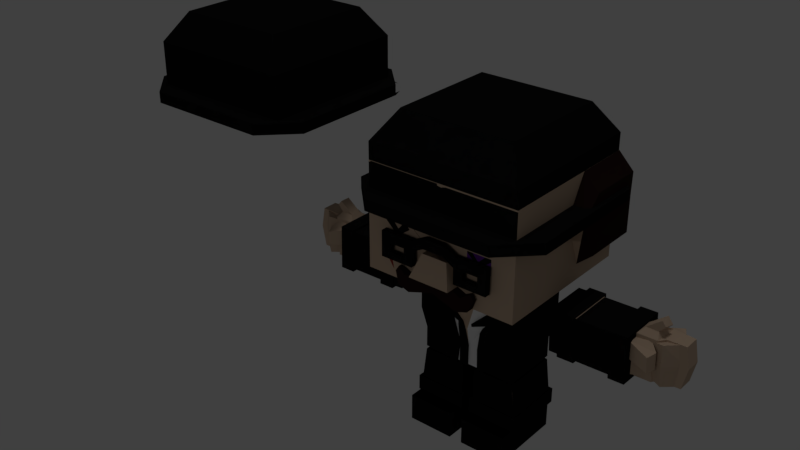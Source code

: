 # Source: pianist.blend  (saved by Blender 2.79.0; exported with 4.5.12 LTS)
import bpy
from mathutils import Matrix  # noqa: F401  (used for matrix-valued properties, if any)

bpy.ops.wm.read_factory_settings(use_empty=True)
scene = bpy.context.scene
scene.name = 'Scene'

# ---- collections
col_collection_1 = bpy.data.collections.new('Collection 1'); scene.collection.children.link(col_collection_1)
col_collection_4 = bpy.data.collections.new('Collection 4'); scene.collection.children.link(col_collection_4)

# ---- materials (node trees are filled in below, after node groups)
mat_skin = bpy.data.materials.new('Skin')
mat_skin.alpha_threshold = 0.0
mat_skin.use_transparent_shadow = False
mat_skin.diffuse_color = (0.5382, 0.3997, 0.289, 1.0)
mat_skin.roughness = 0.5
mat_skin.line_color = (0.0, 0.0, 0.0, 1.0)
mat_brown = bpy.data.materials.new('Brown')
mat_brown.alpha_threshold = 0.0
mat_brown.use_transparent_shadow = False
mat_brown.diffuse_color = (0.1734, 0.05305, 0.0194, 1.0)
mat_brown.roughness = 0.5
mat_hair = bpy.data.materials.new('Hair')
mat_hair.alpha_threshold = 0.0
mat_hair.use_transparent_shadow = False
mat_hair.diffuse_color = (0.02037, 0.009547, 0.008135, 1.0)
mat_hair.roughness = 0.5
mat_hair.specular_intensity = 0.285
mat_black = bpy.data.materials.new('Black')
mat_black.alpha_threshold = 0.0
mat_black.use_transparent_shadow = False
mat_black.diffuse_color = (0.00637, 0.00637, 0.00637, 1.0)
mat_black.roughness = 0.5
mat_black.specular_intensity = 0.7523
mat_white = bpy.data.materials.new('White')
mat_white.alpha_threshold = 0.0
mat_white.use_transparent_shadow = False
mat_white.roughness = 0.5
mat_skin_001 = bpy.data.materials.new('Skin.001')
mat_skin_001.alpha_threshold = 0.0
mat_skin_001.use_transparent_shadow = False
mat_skin_001.diffuse_color = (0.5382, 0.3997, 0.289, 1.0)
mat_skin_001.roughness = 0.5
mat_skin_001.line_color = (0.0, 0.0, 0.0, 1.0)
mat_brown_001 = bpy.data.materials.new('Brown.001')
mat_brown_001.alpha_threshold = 0.0
mat_brown_001.use_transparent_shadow = False
mat_brown_001.diffuse_color = (0.1734, 0.05305, 0.0194, 1.0)
mat_brown_001.roughness = 0.5
mat_hair_001 = bpy.data.materials.new('Hair.001')
mat_hair_001.alpha_threshold = 0.0
mat_hair_001.use_transparent_shadow = False
mat_hair_001.diffuse_color = (0.02037, 0.009547, 0.008135, 1.0)
mat_hair_001.roughness = 0.5
mat_hair_001.specular_intensity = 0.285
mat_black_001 = bpy.data.materials.new('Black.001')
mat_black_001.alpha_threshold = 0.0
mat_black_001.use_transparent_shadow = False
mat_black_001.diffuse_color = (0.00637, 0.00637, 0.00637, 1.0)
mat_black_001.roughness = 0.5
mat_black_001.specular_intensity = 0.7523
mat_white_001 = bpy.data.materials.new('White.001')
mat_white_001.alpha_threshold = 0.0
mat_white_001.use_transparent_shadow = False
mat_white_001.roughness = 0.5
mat_blue_001 = bpy.data.materials.new('Blue.001')
mat_blue_001.alpha_threshold = 0.0
mat_blue_001.use_transparent_shadow = False
mat_blue_001.diffuse_color = (0.1201, 0.01708, 0.2668, 1.0)
mat_blue_001.roughness = 0.5
mat_bruise_001 = bpy.data.materials.new('bruise.001')
mat_bruise_001.alpha_threshold = 0.0
mat_bruise_001.use_transparent_shadow = False
mat_bruise_001.diffuse_color = (0.2598, 0.03387, 0.02765, 1.0)
mat_bruise_001.roughness = 0.5
mat_skin_002 = bpy.data.materials.new('Skin.002')
mat_skin_002.alpha_threshold = 0.0
mat_skin_002.use_transparent_shadow = False
mat_skin_002.diffuse_color = (0.5382, 0.3997, 0.289, 1.0)
mat_skin_002.roughness = 0.5
mat_skin_002.line_color = (0.0, 0.0, 0.0, 1.0)
mat_brown_002 = bpy.data.materials.new('Brown.002')
mat_brown_002.alpha_threshold = 0.0
mat_brown_002.use_transparent_shadow = False
mat_brown_002.diffuse_color = (0.1734, 0.05305, 0.0194, 1.0)
mat_brown_002.roughness = 0.5
mat_hair_002 = bpy.data.materials.new('Hair.002')
mat_hair_002.alpha_threshold = 0.0
mat_hair_002.use_transparent_shadow = False
mat_hair_002.diffuse_color = (0.02037, 0.009547, 0.008135, 1.0)
mat_hair_002.roughness = 0.5
mat_hair_002.specular_intensity = 0.285
mat_black_002 = bpy.data.materials.new('Black.002')
mat_black_002.alpha_threshold = 0.0
mat_black_002.use_transparent_shadow = False
mat_black_002.diffuse_color = (0.00637, 0.00637, 0.00637, 1.0)
mat_black_002.roughness = 0.5
mat_black_002.specular_intensity = 0.7523
mat_white_002 = bpy.data.materials.new('White.002')
mat_white_002.alpha_threshold = 0.0
mat_white_002.use_transparent_shadow = False
mat_white_002.roughness = 0.5

# ---- material node trees

# ---- world
world_world = bpy.data.worlds.new('World'); scene.world = world_world
world_world.color = (0.05088, 0.05088, 0.05088)
world_world.use_sun_shadow = False
world_world.sun_shadow_jitter_overblur = 0.0
world_world.cycles.sampling_method = 'MANUAL'

# ---- lights
light_hemi = bpy.data.lights.new('Hemi', 'SUN')
light_hemi.transmission_factor = 0.0
light_hemi.angle = 0.1993
light_hemi.energy = 0.27
light_hemi.shadow_buffer_clip_start = 0.5
light_hemi.shadow_soft_size = 0.1
light_hemi.shadow_cascade_max_distance = 1000.0
light_point = bpy.data.lights.new('Point', 'POINT')
light_point.transmission_factor = 0.0
light_point.energy = 100.0
light_point.shadow_buffer_clip_start = 0.5
light_point.shadow_soft_size = 0.1
light_point.shadow_maximum_resolution = 0.006
light_point.use_absolute_resolution = True

# ---- meshes
me_cube_004 = bpy.data.meshes.new('Cube.004')
me_cube_004.from_pydata([(-2.416, 1.0, 3.702), (-2.666, 0.75, 4.644), (-2.416, 1.0, 4.263), (-2.666, -0.75, 4.644), (-2.416, -1.0, 4.263), (-2.416, -1.0, 3.702), (-2.416, -1.0, 3.557), (-2.154, -0.8415, 3.702), (-2.154, -0.8415, 3.557), (-2.154, 0.8415, 3.702), (-2.154, 0.8415, 3.557), (-2.575, -1.262, 3.702), (-2.575, -1.262, 3.557), (-2.575, 1.262, 3.702), (-2.575, 1.262, 3.557), (-2.416, -2.963e-07, 3.557), (-2.416, 1.2, 3.557), (-2.216, -2.963e-07, 3.557), (-2.216, 1.0, 3.557), (-4.416, 1.0, 3.702), (-4.166, 0.75, 4.644), (-4.416, 1.0, 4.263), (-4.166, -0.75, 4.644), (-4.416, -1.0, 4.263), (-4.416, -1.0, 3.702), (-4.416, -1.0, 3.557), (-4.678, -0.8415, 3.702), (-4.678, -0.8415, 3.557), (-4.678, 0.8415, 3.702), (-4.678, 0.8415, 3.557), (-4.258, -1.262, 3.702), (-4.258, -1.262, 3.557), (-4.258, 1.262, 3.702), (-4.258, 1.262, 3.557), (-4.416, -2.963e-07, 3.557), (-3.416, 1.0, 4.263), (-3.416, 0.75, 4.644), (-3.416, -0.75, 4.644), (-3.416, -1.0, 4.263), (-3.416, 1.0, 3.702), (-3.416, -1.0, 3.557), (-3.416, -1.0, 3.702), (-3.416, -1.262, 3.557), (-3.416, -1.262, 3.702), (-3.416, 1.262, 3.702), (-3.416, 1.262, 3.557), (-4.416, 1.2, 3.557), (-3.416, 1.2, 3.557), (-4.616, -2.963e-07, 3.557), (-4.616, 1.0, 3.557), (-2.75, -1.0, 3.557), (-3.083, -1.0, 3.557), (-4.083, -1.0, 3.557), (-3.75, -1.0, 3.557), (-2.583, -1.0, 3.557), (-4.25, -1.0, 3.557)], [], [(0, 2, 4, 5), (1, 3, 4, 2), (39, 0, 13, 44), (40, 51, 50, 54, 6, 12, 42), (10, 9, 7, 8), (0, 5, 7, 9), (12, 8, 7, 11), (5, 11, 7), (13, 9, 10, 14), (13, 0, 9), (13, 14, 45, 44), (5, 41, 43, 11), (12, 11, 43, 42), (3, 37, 38, 4), (2, 35, 36, 1), (2, 0, 39, 35), (1, 36, 37, 3), (5, 4, 38, 41), (15, 17, 18, 10, 8, 6), (45, 14, 16, 47), (19, 24, 23, 21), (20, 21, 23, 22), (39, 44, 32, 19), (40, 42, 31, 25, 55, 52, 53), (29, 27, 26, 28), (19, 28, 26, 24), (31, 30, 26, 27), (24, 26, 30), (31, 27, 25), (32, 33, 29, 28), (32, 28, 19), (32, 44, 45, 33), (24, 30, 43, 41), (31, 42, 43, 30), (22, 23, 38, 37), (21, 20, 36, 35), (21, 35, 39, 19), (20, 22, 37, 36), (24, 41, 38, 23), (34, 25, 27, 29, 49, 48), (45, 47, 46, 33)])
me_cube_004.polygons.foreach_set('material_index', [3, 3, 3, 3, 3, 3, 3, 3, 3, 3, 3, 3, 3, 3, 3, 3, 3, 3, 3, 3, 3, 3, 3, 3, 3, 3, 3, 3, 3, 3, 3, 3, 3, 3, 3, 3, 3, 3, 3, 3, 3])
me_cube_004.materials.append(mat_skin)
me_cube_004.materials.append(mat_brown)
me_cube_004.materials.append(mat_hair)
me_cube_004.materials.append(mat_black)
me_cube_004.materials.append(mat_white)
me_cube_004.materials.append(mat_skin_001)
me_cube_004.materials.append(mat_brown_001)
me_cube_004.materials.append(mat_hair_001)
me_cube_004.materials.append(mat_black_001)
me_cube_004.materials.append(mat_white_001)
me_cube_004.use_remesh_preserve_volume = False
me_cube_004.use_remesh_preserve_attributes = False
me_cube_004.use_mirror_vertex_groups = False
me_cube_004.update()
me_cube_002 = bpy.data.meshes.new('Cube.002')
me_cube_002.from_pydata([(-0.127, -1.115, 2.953), (-0.127, -1.115, 2.826), (-0.127, -1.033, 2.953), (-0.127, -1.033, 2.826), (0.127, -1.115, 2.953), (0.127, -1.115, 2.826), (0.127, -1.033, 2.953), (0.127, -1.033, 2.826), (0.287, -1.033, 2.742), (0.287, -1.033, 2.869), (0.287, -1.115, 2.869), (0.287, -1.115, 2.742), (-0.287, -1.033, 2.869), (-0.287, -1.115, 2.869), (-0.287, -1.115, 2.742), (-0.287, -1.033, 2.742), (0.7174, -1.033, 2.742), (0.7174, -1.033, 2.869), (0.7174, -1.115, 2.869), (0.7174, -1.115, 2.742), (-0.7174, -1.033, 2.869), (-0.7174, -1.115, 2.869), (-0.7174, -1.115, 2.742), (-0.7174, -1.033, 2.742), (-0.3987, -1.115, 2.742), (-0.6057, -1.115, 2.742), (-0.6057, -1.115, 2.869), (-0.3987, -1.115, 2.869), (-0.3987, -1.033, 2.742), (-0.6057, -1.033, 2.742), (-0.6057, -1.033, 2.869), (-0.3987, -1.033, 2.869), (0.3987, -1.115, 2.869), (0.6057, -1.115, 2.869), (0.6057, -1.115, 2.742), (0.3987, -1.115, 2.742), (0.3987, -1.033, 2.869), (0.6057, -1.033, 2.869), (0.6057, -1.033, 2.742), (0.3987, -1.033, 2.742), (0.287, -1.033, 2.622), (0.287, -1.115, 2.622), (-0.287, -1.115, 2.622), (-0.287, -1.033, 2.622), (0.7174, -1.033, 2.622), (0.7174, -1.115, 2.622), (-0.7174, -1.115, 2.622), (-0.7174, -1.033, 2.622), (-0.6057, -1.115, 2.622), (0.3987, -1.115, 2.622), (-0.6057, -1.033, 2.622), (0.3987, -1.033, 2.622), (-0.3987, -1.115, 2.622), (-0.3987, -1.033, 2.622), (0.6057, -1.115, 2.622), (0.6057, -1.033, 2.622), (0.287, -1.033, 2.539), (0.287, -1.115, 2.539), (-0.287, -1.115, 2.539), (-0.287, -1.033, 2.539), (0.7174, -1.033, 2.539), (0.7174, -1.115, 2.539), (-0.7174, -1.115, 2.539), (-0.7174, -1.033, 2.539), (-0.6057, -1.115, 2.539), (0.3987, -1.115, 2.539), (-0.6057, -1.033, 2.539), (0.3987, -1.033, 2.539), (-0.3987, -1.115, 2.539), (-0.3987, -1.033, 2.539), (0.6057, -1.115, 2.539), (0.6057, -1.033, 2.539)], [], [(1, 3, 15, 14), (2, 3, 7, 6), (7, 5, 11, 8), (4, 5, 1, 0), (2, 6, 4, 0), (7, 3, 1, 5), (34, 33, 18, 19), (6, 7, 8, 9), (5, 4, 10, 11), (4, 6, 9, 10), (26, 25, 22, 21), (2, 0, 13, 12), (3, 2, 12, 15), (0, 1, 14, 13), (17, 16, 19, 18), (21, 22, 23, 20), (33, 37, 17, 18), (29, 23, 47, 50), (30, 26, 21, 20), (15, 28, 53, 43), (29, 30, 20, 23), (37, 38, 16, 17), (15, 12, 31, 28), (28, 31, 30, 29), (12, 13, 27, 31), (31, 27, 26, 30), (35, 39, 51, 49), (24, 28, 29, 25), (13, 14, 24, 27), (27, 24, 25, 26), (9, 8, 39, 36), (36, 39, 38, 37), (34, 19, 45, 54), (39, 35, 34, 38), (10, 9, 36, 32), (32, 36, 37, 33), (11, 10, 32, 35), (35, 32, 33, 34), (67, 71, 55, 51), (45, 44, 60, 61), (43, 53, 69, 59), (42, 43, 59, 58), (28, 24, 52, 53), (38, 34, 54, 55), (23, 22, 46, 47), (25, 29, 50, 48), (39, 8, 40, 51), (22, 25, 48, 46), (8, 11, 41, 40), (16, 38, 55, 44), (24, 14, 42, 52), (14, 15, 43, 42), (19, 16, 44, 45), (11, 35, 49, 41), (64, 66, 63, 62), (71, 70, 61, 60), (58, 59, 69, 68), (56, 57, 65, 67), (47, 46, 62, 63), (51, 55, 54, 49), (46, 48, 64, 62), (54, 45, 61, 70), (41, 49, 65, 57), (44, 55, 71, 60), (50, 47, 63, 66), (65, 70, 71, 67), (51, 40, 56, 67), (40, 41, 57, 56), (49, 54, 70, 65), (52, 42, 58, 68), (53, 50, 66, 69), (69, 66, 64, 68), (68, 64, 48, 52), (52, 48, 50, 53)])
me_cube_002.materials.append(mat_black)
me_cube_002.use_remesh_preserve_volume = False
me_cube_002.use_remesh_preserve_attributes = False
me_cube_002.use_mirror_vertex_groups = False
me_cube_002.update()
me_cube_001 = bpy.data.meshes.new('Cube.001')
me_cube_001.from_pydata([(0.1164, 0.0, -0.09738), (-0.2009, 0.0, 0.09738), (-0.2009, 0.0, -0.09738), (0.08444, 0.0, -0.09738), (0.1164, 0.0, 0.09738), (0.08444, 0.0, 0.09738), (1.196, 0.0, -0.09738), (0.8791, 0.0, 0.09738), (0.8791, 0.0, -0.09738), (1.164, 0.0, -0.09738), (1.196, 0.0, 0.09738), (1.164, 0.0, 0.09738)], [], [(3, 0, 4, 5, 1, 2), (9, 6, 10, 11, 7, 8)])
me_cube_001.materials.append(mat_skin_001)
me_cube_001.materials.append(mat_brown_001)
me_cube_001.materials.append(mat_hair_001)
me_cube_001.materials.append(mat_black_001)
me_cube_001.materials.append(mat_white_001)
me_cube_001.use_remesh_preserve_volume = False
me_cube_001.use_remesh_preserve_attributes = False
me_cube_001.use_mirror_vertex_groups = False
me_cube_001.update()
me_cube_010 = bpy.data.meshes.new('Cube.010')
me_cube_010.from_pydata([(-1.586, -1.682, 0.8672), (-1.337, -1.682, 0.8672), (-1.586, -1.682, 1.072), (-1.452, -1.682, 1.072), (-1.419, -1.682, 0.8672), (-1.121, -1.639, 1.435), (-1.121, -1.639, 1.526), (-0.9714, -1.639, 1.435), (-0.9714, -1.639, 1.526), (-2.201, -1.639, 1.388), (-2.201, -1.639, 1.526), (-2.051, -1.639, 1.388), (-2.051, -1.639, 1.526), (-0.5861, -1.682, 0.8672), (-0.5861, -1.682, 2.223), (-0.5861, -1.682, 1.957), (-2.586, -1.682, 0.8672), (-2.586, -1.682, 2.223), (-2.586, -1.682, 1.957), (-0.5861, -1.682, 1.45), (-0.5861, -1.682, 1.158), (-0.9194, -1.682, 0.8672), (-0.9702, -1.682, 1.865), (-1.285, -1.682, 1.685), (-1.586, -1.682, 1.363), (-2.586, -1.682, 1.45), (-2.586, -1.682, 1.158), (-2.253, -1.682, 0.8672), (-1.919, -1.682, 0.8672), (-2.202, -1.682, 1.865), (-1.887, -1.682, 1.632), (-1.854, -1.682, 1.072), (-1.754, -1.682, 1.363), (-1.318, -1.682, 1.072), (-1.418, -1.682, 1.363), (-1.586, -1.763, 1.363), (-1.586, -1.867, 1.072), (-1.854, -1.867, 1.072), (-1.754, -1.763, 1.363), (-1.318, -1.867, 1.072), (-1.418, -1.763, 1.363), (-1.967, -1.682, 1.554), (-2.253, -1.682, 1.554), (-2.285, -1.682, 1.554), (-1.967, -1.682, 1.4), (-1.967, -1.682, 1.273), (-2.285, -1.682, 1.45), (-2.285, -1.682, 1.273), (-1.205, -1.682, 1.554), (-2.253, -1.682, 1.273), (-0.8874, -1.682, 1.554), (-1.205, -1.639, 1.554), (-1.205, -1.639, 1.435), (-0.8874, -1.639, 1.435), (-0.8874, -1.639, 1.554), (-2.285, -1.639, 1.554), (-2.285, -1.639, 1.273), (-1.967, -1.639, 1.273), (-1.967, -1.639, 1.554), (-1.586, -1.682, 2.223), (-2.586, -1.682, 1.811), (-0.5861, -1.682, 1.811), (-2.202, -1.682, 1.779), (-1.812, -1.682, 1.462), (-1.36, -1.682, 1.559), (-0.9702, -1.682, 1.779), (-2.422, -1.682, 1.845), (-0.7502, -1.682, 1.845), (-0.7502, -1.682, 1.726), (-2.422, -1.682, 1.726), (-1.292, -1.682, 1.554), (-1.205, -1.682, 1.259), (-0.8874, -1.682, 1.259), (-0.8874, -1.682, 1.435), (-1.205, -1.682, 1.435), (-1.292, -1.682, 1.384), (-1.205, -1.682, 1.621), (-0.8874, -1.682, 1.621), (-0.7713, -1.682, 1.554), (-0.7713, -1.682, 1.384), (-2.4, -1.682, 1.225), (-2.22, -1.682, 0.9696), (-2.115, -1.682, 1.806), (-2.131, -1.682, 2.128), (-1.586, -1.684, 0.9382), (-1.253, -1.684, 0.8252), (-1.586, -1.684, 1.072), (-1.919, -1.684, 0.8252), (-1.854, -1.684, 1.072), (-1.318, -1.684, 1.072), (-1.253, -1.794, 0.8252), (-1.586, -1.794, 0.9382), (-1.919, -1.794, 0.8252), (-1.854, -1.794, 1.072), (-1.586, -1.794, 1.072), (-1.318, -1.794, 1.072), (-2.066, -1.684, 0.8747), (-1.973, -1.684, 1.022), (-1.199, -1.684, 1.022), (-1.106, -1.684, 0.8747), (-2.066, -1.794, 0.8747), (-1.973, -1.794, 1.022), (-1.199, -1.794, 1.022), (-1.106, -1.794, 0.8747), (-2.128, -1.713, 1.021), (-2.083, -1.713, 1.091), (-1.089, -1.713, 1.091), (-1.044, -1.713, 1.021), (-2.128, -1.765, 1.021), (-2.083, -1.765, 1.091), (-1.089, -1.765, 1.091), (-1.044, -1.765, 1.021), (-0.5861, 0.316, 1.741), (-0.5861, 0.316, 0.8672), (-0.5861, -1.684, 0.8672), (-0.899, -0.3074, -1.033), (-0.899, -1.061, -1.033), (-1.499, -0.3074, -1.033), (-1.499, -1.061, -1.033), (-0.8361, 0.06598, 2.473), (-0.5861, 0.316, 2.223), (-0.8361, -1.434, 2.473), (-0.5861, -1.684, 2.223), (-0.5861, -1.684, 1.741), (-0.5861, -1.684, 1.741), (-0.5861, 0.3283, 2.223), (-0.5861, -0.684, 1.741), (-0.5861, -0.4354, 1.08), (-0.5861, 0.316, 1.08), (-0.5861, 0.516, 1.741), (-0.5861, 0.516, 1.251), (-0.3861, -0.684, 1.741), (-0.3861, 0.316, 1.741), (-0.3861, -0.4354, 1.251), (-0.3861, 0.316, 1.251), (-0.899, -0.3074, -1.383), (-0.899, -1.061, -1.383), (-1.499, -0.3074, -1.383), (-1.499, -1.061, -1.383), (-2.586, 0.316, 1.741), (-2.586, 0.316, 0.8672), (-2.586, -1.684, 0.8672), (-2.273, -0.3074, -1.033), (-2.273, -1.061, -1.033), (-1.673, -0.3074, -1.033), (-1.673, -1.061, -1.033), (-2.336, 0.06598, 2.473), (-2.586, 0.316, 2.223), (-2.336, -1.434, 2.473), (-2.586, -1.684, 2.223), (-2.586, -1.684, 1.741), (-2.586, -1.684, 1.741), (-0.5861, -0.4231, 2.223), (-2.586, -0.684, 1.741), (-2.586, -0.4354, 1.08), (-2.586, 0.316, 1.08), (-1.586, -1.684, 0.8672), (-1.586, 0.06598, 2.473), (-1.586, -1.434, 2.473), (-1.586, -1.684, 2.223), (-1.586, 0.316, 0.8672), (-1.586, 0.316, 1.08), (-2.586, 0.516, 1.741), (-1.586, 0.516, 1.741), (-2.586, 0.516, 1.251), (-1.586, 0.516, 1.251), (-2.786, -0.684, 1.741), (-2.786, 0.316, 1.741), (-2.786, -0.4354, 1.251), (-2.786, 0.316, 1.251), (-2.273, -0.3074, -1.383), (-2.273, -1.061, -1.383), (-1.673, -0.3074, -1.383), (-1.673, -1.061, -1.383), (-1.499, -0.3074, -0.4272), (-1.499, -1.061, -0.4272), (-0.9521, -1.061, -0.4272), (-0.9521, -0.3074, -0.4272), (-1.673, -0.3074, -0.4272), (-1.673, -1.061, -0.4272), (-2.22, -1.061, -0.4272), (-2.22, -0.3074, -0.4272), (-0.899, -0.3074, 0.6172), (-0.899, -1.061, 0.6172), (-1.192, -1.061, 0.6172), (-1.586, -1.061, 0.6172), (-1.586, -0.3074, 0.6172), (-2.273, -0.3074, 0.6172), (-2.273, -1.061, 0.6172), (-1.98, -1.061, 0.6172), (-0.5861, -1.684, 1.45), (-0.5861, -1.684, 1.158), (-0.9194, -1.684, 0.8672), (-1.253, -1.684, 0.8672), (-2.586, -1.684, 1.45), (-2.586, -1.684, 1.158), (-2.253, -1.684, 0.8672), (-1.919, -1.684, 0.8672), (-0.899, -1.281, -1.033), (-1.499, -1.281, -1.033), (-0.899, -1.281, -1.383), (-1.499, -1.281, -1.383), (-2.273, -1.281, -1.033), (-1.673, -1.281, -1.033), (-2.273, -1.281, -1.383), (-1.673, -1.281, -1.383), (-1.673, -0.3074, -0.8511), (-2.273, -0.3074, -0.8511), (-1.673, -1.061, -0.8511), (-2.273, -1.061, -0.8511), (-1.499, -0.3074, -0.8511), (-0.899, -0.3074, -0.8511), (-1.499, -1.061, -0.8511), (-0.899, -1.061, -0.8511), (-0.8689, -0.2697, -1.042), (-0.8689, -1.098, -1.042), (-1.529, -0.2697, -1.042), (-1.529, -1.098, -1.042), (-1.529, -0.2697, -0.842), (-0.8689, -0.2697, -0.842), (-1.529, -1.098, -0.842), (-0.8689, -1.098, -0.842), (-2.303, -0.2697, -1.042), (-2.303, -1.098, -1.042), (-1.643, -0.2697, -1.042), (-1.643, -1.098, -1.042), (-1.643, -0.2697, -0.842), (-2.303, -0.2697, -0.842), (-1.643, -1.098, -0.842), (-2.303, -1.098, -0.842), (-0.5861, -1.684, 1.639), (-2.586, -1.684, 1.639), (-0.557, -0.3797, 0.7501), (-0.557, -0.9884, 0.7501), (-0.532, -0.3797, 0.2196), (-0.532, -0.9884, 0.2196), (-0.2289, -0.3797, 0.7652), (-2.668, -0.3797, 0.755), (-2.668, -0.9884, 0.755), (-2.679, -0.3797, 0.224), (-2.679, -0.9884, 0.224), (-2.996, -0.3797, 0.7458), (-2.996, -0.9884, 0.7458), (-3.008, -0.3797, 0.2148), (-3.008, -0.9884, 0.2148), (-4.024, -0.4121, 0.7523), (-3.99, -0.8765, 0.7523), (-4.028, -0.4121, 0.2213), (-4.002, -0.8504, 0.2213), (-2.8, -0.3797, 0.7476), (-2.812, -0.3797, 0.2166), (-2.812, -0.9884, 0.2166), (-2.8, -0.9884, 0.7476), (-2.996, -0.3492, 0.7723), (-2.996, -1.019, 0.7723), (-3.008, -0.3492, 0.1882), (-3.008, -1.019, 0.1882), (-2.8, -0.3492, 0.7743), (-2.812, -1.019, 0.1902), (-2.812, -0.3492, 0.1902), (-2.8, -1.019, 0.7743), (-0.4364, -0.3797, 0.7612), (-0.4114, -0.3797, 0.2307), (-0.4114, -0.9884, 0.2307), (-0.4364, -0.9884, 0.7612), (-0.2204, -0.3492, 0.7918), (-0.2204, -1.019, 0.7918), (-0.1928, -0.3492, 0.2083), (-0.1928, -1.019, 0.2083), (-0.4355, -0.3492, 0.7885), (-0.408, -1.019, 0.205), (-0.408, -0.3492, 0.205), (-0.4355, -1.019, 0.7885), (-3.613, -0.4394, 0.6974), (-3.622, -0.4394, 0.2707), (-3.622, -0.9286, 0.2707), (-3.613, -0.9286, 0.6974), (-4.171, -0.7013, 0.7523), (-4.175, -0.7013, 0.2213), (-3.613, -0.684, 0.6974), (-3.622, -0.684, 0.2707), (-3.834, -0.814, 0.7249), (-3.814, -0.443, 0.6965), (-3.825, -0.4319, 0.2702), (-3.844, -0.7865, 0.246), (-3.888, -0.6926, 0.7112), (-3.899, -0.6926, 0.246), (-4.063, -0.4121, 0.4868), (-3.996, -0.8779, 0.4868), (-3.618, -0.4394, 0.484), (-3.618, -0.9286, 0.484), (-4.211, -0.7013, 0.4868), (-3.82, -0.4257, 0.4854), (-3.839, -0.814, 0.4854), (-3.889, -1.001, 0.6188), (-3.935, -0.8899, 0.6462), (-3.894, -0.9995, 0.4306), (-3.94, -0.8879, 0.4319), (-0.2289, -0.9884, 0.7652), (-0.2039, -0.3797, 0.2346), (-0.217, -0.9884, 0.2342), (0.7992, -0.4121, 0.7716), (0.7651, -0.8765, 0.7716), (0.8034, -0.4121, 0.2407), (0.777, -0.8504, 0.2407), (0.3881, -0.4394, 0.7168), (0.3976, -0.4394, 0.29), (0.3976, -0.9286, 0.29), (0.3881, -0.9286, 0.7168), (0.9464, -0.7013, 0.7716), (0.9505, -0.7013, 0.2407), (0.3881, -0.684, 0.7168), (0.3976, -0.684, 0.29), (0.6088, -0.814, 0.7442), (0.5898, -0.443, 0.7159), (0.6005, -0.4319, 0.2896), (0.6196, -0.7865, 0.2653), (0.6634, -0.6926, 0.7306), (0.6741, -0.6926, 0.2653), (0.8388, -0.4121, 0.5062), (0.771, -0.8779, 0.5062), (0.3928, -0.4394, 0.5034), (0.3928, -0.9286, 0.5034), (0.9859, -0.7013, 0.5062), (0.5951, -0.4257, 0.5048), (0.6142, -0.814, 0.5048), (0.6645, -1.001, 0.6382), (0.7104, -0.8899, 0.6656), (0.669, -0.9995, 0.4499), (0.7154, -0.8879, 0.4513), (-0.899, -0.2289, 0.553), (-0.899, -1.108, 0.553), (-0.9521, -0.3074, -0.3828), (-0.9521, -1.061, -0.3828), (-1.499, -0.3074, -0.3828), (-1.205, -1.061, -0.3828), (-2.273, -0.2289, 0.553), (-2.273, -1.108, 0.553), (-2.22, -0.3074, -0.3828), (-2.22, -1.061, -0.3828), (-1.673, -0.3074, -0.3828), (-1.83, -1.061, -0.3828), (-1.881, -1.108, 0.553), (-1.586, -0.3074, -0.3828), (-1.36, -1.061, -0.3828), (-1.232, -0.5839, 0.553), (-2.085, -1.108, 0.553), (-2.18, -1.108, 0.4006), (-1.474, -1.108, 0.553), (-1.883, -1.108, 0.2822), (-1.788, -1.108, 0.2822), (-0.9521, -1.061, -0.1076), (-0.9521, -0.3074, -0.1076), (-2.22, -1.061, -0.1075), (-2.22, -0.3074, -0.1075), (-0.899, -1.108, 0.1745), (-0.899, -0.2289, 0.1745), (-2.273, -1.108, 0.1745), (-2.273, -0.2289, 0.1745), (-1.735, -1.061, -0.3828), (-1.803, -1.061, -0.1076), (-1.758, -1.108, 0.1745), (-1.853, -1.108, 0.1745), (-1.708, -1.061, -0.1076), (-1.803, -1.091, -0.1088), (-1.708, -1.091, -0.1088), (-1.758, -1.138, 0.1732), (-1.853, -1.138, 0.1732), (-1.883, -1.138, 0.2809), (-1.788, -1.138, 0.2809), (-2.085, -1.138, 0.5517), (-2.18, -1.138, 0.3993), (-1.83, -1.091, -0.384), (-1.735, -1.091, -0.384), (-0.899, -1.108, 0.553), (-0.9521, -1.061, -0.3828), (-1.342, -1.061, -0.3828), (-1.087, -1.108, 0.553), (-1.004, -1.108, 0.3656), (-1.249, -1.108, 0.2528), (-1.344, -1.108, 0.2528), (-0.9521, -1.061, -0.1076), (-0.899, -1.108, 0.1745), (-1.437, -1.061, -0.3828), (-1.35, -1.061, -0.1076), (-1.382, -1.108, 0.1745), (-1.287, -1.108, 0.1745), (-1.445, -1.061, -0.1076), (-1.35, -1.091, -0.1088), (-1.445, -1.091, -0.1088), (-1.382, -1.138, 0.1732), (-1.287, -1.138, 0.1732), (-1.249, -1.138, 0.2515), (-1.344, -1.138, 0.2515), (-1.087, -1.138, 0.5517), (-1.004, -1.138, 0.3643), (-1.342, -1.091, -0.384), (-1.437, -1.091, -0.384), (-1.586, -1.061, -0.1076), (-1.672, -1.108, 0.1745), (-1.55, -1.153, 0.1745), (-1.55, -0.3291, 0.553), (-1.863, -0.5961, 0.553), (-0.5861, 0.5283, 2.018), (-0.3861, -0.4231, 2.018), (-0.3861, 0.3283, 2.018), (-2.586, -0.4231, 2.223), (-2.586, 0.3283, 2.223), (-1.586, 0.3283, 2.223), (-2.586, 0.5283, 2.018), (-1.586, 0.5283, 2.018), (-2.786, -0.4231, 2.018), (-2.786, 0.3283, 2.018), (-2.786, -0.4354, 1.251)], [(112, 129), (139, 162)], [(0, 4, 3, 2), (3, 4, 1, 33), (1, 21, 33), (5, 7, 8, 6), (53, 73, 50, 54), (51, 54, 50, 48), (9, 11, 12, 10), (57, 45, 44, 41, 58), (56, 47, 49, 45, 57), (58, 41, 42, 43, 55), (69, 62, 29, 66), (24, 32, 38, 35), (34, 24, 35, 40), (68, 67, 22, 65), (37, 36, 35, 38), (39, 40, 35, 36), (32, 31, 37, 38), (2, 33, 39, 36), (33, 34, 40, 39), (31, 2, 36, 37), (47, 56, 55, 43, 46), (62, 63, 30, 82, 29), (52, 51, 48, 74), (64, 65, 22, 23), (5, 6, 51, 52), (6, 8, 54, 51), (8, 7, 53, 54), (9, 10, 55, 56), (11, 9, 56, 57), (10, 12, 58, 55), (12, 11, 57, 58), (74, 48, 70, 75), (73, 74, 71, 72), (53, 52, 74, 73), (48, 50, 77, 76), (50, 78, 77), (50, 73, 79, 78), (73, 72, 79), (74, 75, 71), (48, 76, 70), (17, 18, 66, 29, 83, 59), (14, 59, 22, 67, 15), (22, 59, 83, 82, 30, 23), (63, 64, 23, 30), (24, 34, 64, 63, 32), (70, 64, 34, 75), (76, 64, 70), (64, 76, 65), (65, 76, 77, 68), (77, 78, 68), (61, 15, 67, 68, 78, 19), (20, 79, 72, 21, 13), (20, 19, 78, 79), (72, 71, 21), (34, 33, 71, 75), (71, 33, 21), (42, 41, 62, 69, 43), (62, 41, 63), (41, 44, 32, 63), (32, 44, 45, 31), (60, 25, 69, 66, 18), (43, 69, 25, 46), (25, 26, 80, 47, 46), (45, 49, 47, 81, 31), (28, 0, 2, 31, 81, 16, 27), (16, 81, 80, 26), (47, 80, 81), (83, 29, 82), (84, 86, 89, 85), (87, 88, 86, 84), (91, 90, 95, 94), (92, 91, 94, 93), (86, 88, 93, 94), (87, 84, 91, 92), (89, 86, 94, 95), (95, 90, 103, 102), (84, 85, 90, 91), (93, 88, 97, 101), (102, 103, 111, 110), (96, 100, 108, 104), (90, 85, 99, 103), (87, 92, 100, 96), (88, 87, 96, 97), (92, 93, 101, 100), (89, 95, 102, 98), (85, 89, 98, 99), (105, 104, 108, 109), (107, 106, 110, 111), (99, 98, 106, 107), (98, 102, 110, 106), (101, 97, 105, 109), (100, 101, 109, 108), (97, 96, 104, 105), (103, 99, 107, 111), (183, 182, 113, 114), (185, 184, 183, 114, 192, 193, 156), (116, 115, 214, 215), (115, 116, 136, 135), (118, 116, 215, 217), (211, 213, 221, 219), (213, 212, 220, 221), (119, 121, 122, 120), (134, 130, 129, 132), (113, 128, 127, 126, 124, 230, 190, 191, 114), (121, 158, 159, 122), (119, 157, 158, 121), (182, 186, 160, 113), (161, 128, 113, 160), (163, 129, 130, 165), (128, 161, 165, 130), (134, 128, 130), (134, 132, 131, 133), (166, 168, 154), (127, 128, 134, 133), (163, 410, 403, 129), (405, 403, 125), (136, 138, 137, 135), (118, 117, 137, 138), (117, 115, 135, 137), (136, 116, 198, 200), (188, 141, 140, 187), (185, 156, 197, 196, 141, 188, 189), (176, 177, 174, 175), (143, 145, 225, 223), (142, 170, 171, 143), (209, 207, 227, 229), (208, 209, 229, 228), (144, 142, 222, 224), (146, 147, 149, 148), (169, 167, 162, 164), (140, 141, 195, 194, 231, 151, 153, 154, 155), (148, 149, 159, 158), (146, 148, 158, 157), (187, 140, 160, 186), (161, 160, 140, 155), (163, 165, 164, 162), (155, 164, 165, 161), (169, 164, 155), (169, 413, 166, 167), (153, 166, 154), (154, 413, 169, 155), (405, 132, 129, 403), (125, 403, 410, 408), (171, 170, 172, 173), (145, 173, 172, 144), (144, 172, 170, 142), (173, 145, 203, 205), (181, 180, 179, 178), (183, 184, 185, 189, 188, 187, 186, 182), (198, 199, 201, 200), (202, 204, 205, 203), (138, 136, 200, 201), (116, 118, 199, 198), (118, 138, 201, 199), (145, 143, 202, 203), (143, 171, 204, 202), (171, 173, 205, 204), (181, 207, 209, 180), (178, 206, 207, 181), (180, 209, 208, 179), (179, 208, 206, 178), (177, 176, 213, 211), (174, 177, 211, 210), (176, 175, 212, 213), (175, 174, 210, 212), (220, 218, 216, 217), (221, 220, 217, 215), (218, 219, 214, 216), (219, 221, 215, 214), (212, 210, 218, 220), (210, 211, 219, 218), (117, 118, 217, 216), (115, 117, 216, 214), (228, 225, 224, 226), (229, 223, 225, 228), (226, 224, 222, 227), (227, 222, 223, 229), (142, 143, 223, 222), (206, 208, 228, 226), (207, 206, 226, 227), (145, 144, 224, 225), (233, 232, 234, 235), (264, 263, 270, 272), (236, 299, 267, 265), (299, 300, 268, 267), (261, 264, 272, 269), (238, 240, 239, 237), (241, 242, 254, 253), (252, 249, 257, 260), (242, 244, 256, 254), (249, 250, 259, 257), (291, 287, 247, 278), (240, 251, 250, 239), (237, 249, 252, 238), (238, 252, 251, 240), (239, 250, 249, 237), (259, 255, 253, 257), (260, 254, 256, 258), (257, 253, 254, 260), (258, 256, 255, 259), (244, 243, 255, 256), (251, 252, 260, 258), (243, 241, 253, 255), (250, 251, 258, 259), (235, 234, 262, 263), (232, 233, 264, 261), (233, 235, 263, 264), (234, 232, 261, 262), (271, 269, 265, 267), (272, 270, 268, 266), (269, 272, 266, 265), (270, 271, 267, 268), (263, 262, 271, 270), (300, 298, 266, 268), (298, 236, 265, 266), (262, 261, 269, 271), (293, 288, 248, 284), (286, 278, 247, 283), (292, 287, 245, 282), (285, 277, 246, 281), (241, 273, 279, 276, 242), (243, 274, 289, 273, 241), (244, 275, 280, 274, 243), (242, 276, 290, 275, 244), (282, 245, 277, 285), (284, 248, 278, 286), (288, 291, 278, 248), (275, 284, 286, 280), (273, 282, 285, 279), (279, 285, 281, 276), (289, 292, 282, 273), (280, 286, 283, 274), (290, 293, 284, 275), (293, 290, 296, 297), (274, 283, 292, 289), (246, 277, 291, 288), (283, 247, 287, 292), (281, 246, 288, 293), (277, 245, 287, 291), (294, 295, 297, 296), (290, 276, 294, 296), (276, 281, 295, 294), (281, 293, 297, 295), (323, 310, 303, 319), (325, 316, 304, 320), (318, 315, 303, 310), (324, 314, 301, 319), (317, 313, 302, 309), (236, 298, 308, 311, 305), (299, 236, 305, 321, 306), (300, 299, 306, 312, 307), (298, 300, 307, 322, 308), (314, 317, 309, 301), (316, 318, 310, 304), (320, 304, 310, 323), (307, 312, 318, 316), (305, 311, 317, 314), (311, 308, 313, 317), (321, 305, 314, 324), (312, 306, 315, 318), (322, 307, 316, 325), (325, 329, 328, 322), (306, 321, 324, 315), (302, 320, 323, 309), (315, 324, 319, 303), (313, 325, 320, 302), (309, 323, 319, 301), (326, 328, 329, 327), (322, 328, 326, 308), (308, 326, 327, 313), (313, 327, 329, 325), (352, 351, 333, 332), (332, 333, 335, 344, 341, 339, 338, 340, 343, 334), (362, 360, 364, 367), (356, 352, 354, 358), (354, 338, 339, 353), (346, 347, 371, 370), (338, 354, 352, 332), (358, 354, 353, 357), (356, 355, 351, 352), (330, 331, 355, 356), (336, 358, 357, 337), (330, 356, 358, 336), (337, 357, 362, 349, 347, 346), (357, 353, 360, 362), (341, 360, 353, 339), (361, 350, 369, 366), (363, 361, 366, 365), (364, 372, 373, 365), (368, 367, 366, 369), (367, 364, 365, 366), (371, 368, 369, 370), (350, 346, 370, 369), (349, 362, 367, 368), (359, 363, 365, 373), (347, 349, 368, 371), (341, 359, 373, 372), (360, 341, 372, 364), (386, 391, 388, 384), (377, 394, 395, 378), (374, 377, 378, 379, 386, 382), (382, 386, 384, 381), (376, 375, 381, 384), (385, 390, 393, 380), (387, 389, 390, 385), (388, 389, 397, 396), (392, 393, 390, 391), (391, 390, 389, 388), (395, 394, 393, 392), (380, 393, 394, 377), (379, 392, 391, 386), (383, 397, 389, 387), (378, 395, 392, 379), (376, 396, 397, 383), (384, 388, 396, 376), (363, 359, 383, 387, 398), (385, 400, 398, 387), (361, 363, 398, 399), (342, 346, 350, 361, 399), (380, 377, 348, 400, 385), (399, 400, 348, 342), (400, 399, 398), (330, 336, 337, 346, 402, 401, 345, 377, 331), (342, 402, 346), (348, 377, 345), (401, 402, 342, 348, 345), (405, 404, 131, 132), (157, 408, 407, 146), (152, 404, 405, 125), (412, 409, 162, 167), (163, 162, 409, 410), (407, 408, 410, 409), (412, 407, 409), (412, 167, 166, 411), (406, 407, 412, 411), (157, 119, 125, 408), (122, 123, 126, 152), (149, 406, 153, 150), (153, 406, 166), (406, 411, 166), (126, 131, 152), (152, 131, 404), (126, 127, 131), (131, 127, 133)])
me_cube_010.polygons.foreach_set('material_index', [0, 6, 0, 3, 5, 5, 3, 0, 0, 0, 2, 0, 0, 2, 0, 0, 0, 0, 0, 0, 0, 2, 5, 2, 4, 4, 4, 4, 4, 4, 4, 5, 5, 5, 5, 5, 5, 5, 5, 5, 0, 0, 0, 0, 0, 0, 0, 0, 0, 0, 0, 0, 0, 0, 0, 0, 0, 0, 0, 0, 0, 0, 0, 0, 0, 0, 6, 6, 9, 9, 9, 9, 9, 9, 9, 9, 9, 9, 9, 9, 9, 9, 9, 9, 9, 9, 9, 9, 9, 9, 9, 9, 9, 9, 7, 7, 10, 10, 10, 10, 10, 0, 9, 7, 0, 0, 7, 7, 9, 9, 9, 9, 9, 9, 9, 9, 10, 10, 10, 10, 7, 7, 10, 10, 10, 10, 10, 10, 0, 9, 7, 0, 0, 7, 7, 9, 9, 9, 9, 7, 9, 9, 9, 10, 10, 10, 10, 10, 7, 10, 10, 10, 10, 10, 10, 10, 10, 10, 10, 10, 10, 10, 10, 10, 10, 10, 10, 10, 10, 10, 10, 10, 10, 10, 10, 10, 10, 10, 10, 10, 10, 10, 10, 10, 10, 10, 10, 10, 10, 10, 10, 0, 10, 10, 10, 10, 10, 10, 10, 10, 10, 10, 10, 10, 10, 10, 10, 10, 10, 10, 10, 10, 10, 10, 10, 10, 0, 0, 0, 0, 0, 0, 0, 0, 0, 0, 0, 0, 0, 0, 0, 0, 0, 0, 0, 0, 0, 0, 0, 0, 0, 0, 0, 0, 0, 0, 0, 0, 0, 0, 0, 0, 0, 0, 0, 0, 0, 0, 0, 0, 0, 0, 0, 0, 0, 0, 0, 0, 0, 0, 0, 10, 10, 10, 10, 10, 10, 10, 10, 10, 10, 10, 10, 10, 10, 10, 10, 10, 10, 10, 10, 10, 10, 10, 10, 10, 10, 10, 10, 10, 10, 10, 10, 10, 10, 10, 10, 10, 10, 10, 10, 10, 10, 10, 10, 4, 4, 4, 4, 4, 0, 0, 10, 4, 4, 0, 9, 0, 9, 9, 9, 9, 9, 9, 9, 0, 0, 0, 9, 9, 9, 9, 7, 9])
me_cube_010.materials.append(mat_skin_001)
me_cube_010.materials.append(mat_brown_001)
me_cube_010.materials.append(mat_hair_001)
me_cube_010.materials.append(mat_black_001)
me_cube_010.materials.append(mat_white_001)
me_cube_010.materials.append(mat_blue_001)
me_cube_010.materials.append(mat_bruise_001)
me_cube_010.materials.append(mat_skin)
me_cube_010.materials.append(mat_brown)
me_cube_010.materials.append(mat_hair)
me_cube_010.materials.append(mat_black)
me_cube_010.materials.append(mat_white)
me_cube_010.use_remesh_preserve_volume = False
me_cube_010.use_remesh_preserve_attributes = False
me_cube_010.use_mirror_vertex_groups = False
me_cube_010.update()
me_cube_000 = bpy.data.meshes.new('Cube.000')
me_cube_000.from_pydata([(0.0, -1.0, 2.321), (0.3333, -1.0, 2.208), (0.0, -1.0, 2.455), (-0.3333, -1.0, 2.208), (-0.2684, -1.0, 2.455), (0.2684, -1.0, 2.455), (0.3333, -1.11, 2.208), (0.0, -1.11, 2.321), (-0.3333, -1.11, 2.208), (-0.2684, -1.11, 2.455), (0.0, -1.11, 2.455), (0.2684, -1.11, 2.455), (-0.4802, -1.0, 2.257), (-0.3867, -1.0, 2.405), (0.3867, -1.0, 2.405), (0.4802, -1.0, 2.257), (-0.4802, -1.11, 2.257), (-0.3867, -1.11, 2.405), (0.3867, -1.11, 2.405), (0.4802, -1.11, 2.257), (-0.5416, -1.029, 2.403), (-0.4974, -1.029, 2.473), (0.4974, -1.029, 2.473), (0.5416, -1.029, 2.403), (-0.5416, -1.081, 2.403), (-0.4974, -1.081, 2.473), (0.4974, -1.081, 2.473), (0.5416, -1.081, 2.403), (0.4653, -0.9572, 2.771), (0.4653, -0.9572, 2.909), (0.6147, -0.9572, 2.771), (0.6147, -0.9572, 2.909), (-0.6147, -0.9572, 2.771), (-0.6147, -0.9572, 2.909), (-0.4653, -0.9572, 2.771), (-0.4653, -0.9572, 2.909), (0.6871, 0.4552, 1.936), (0.6871, -0.4238, 1.936), (1.0, 1.0, 3.123), (1.0, 1.0, 3.268), (1.0, 1.0, 2.25), (1.0, -1.0, 2.25), (0.6339, 0.3767, 1.0), (0.6339, -0.3767, 1.0), (0.08683, 0.3767, 1.0), (0.08683, -0.3767, 1.0), (0.6871, 0.3767, 0.35), (0.6871, -0.3767, 0.35), (0.08683, 0.3767, 0.35), (0.08683, -0.3767, 0.35), (1.029, 0.3044, 2.133), (1.029, -0.3044, 2.133), (1.054, 0.3044, 1.602), (1.054, -0.3044, 1.602), (0.75, 0.75, 4.21), (1.0, 1.0, 3.83), (0.75, -0.75, 4.21), (1.0, -1.0, 3.83), (1.0, -1.0, 3.268), (1.0, -1.0, 3.123), (1.262, -0.8415, 3.268), (1.262, -0.8415, 3.123), (1.262, 0.8415, 3.268), (1.262, 0.8415, 3.123), (0.8415, -1.262, 3.268), (0.8415, -1.262, 3.123), (0.8415, 1.262, 3.268), (0.8415, 1.262, 3.123), (1.0, -2.384e-07, 3.123), (1.0, 0.2486, 2.463), (1.0, 1.0, 2.463), (1.0, 1.2, 3.123), (1.0, 1.2, 2.634), (1.2, -2.384e-07, 3.123), (1.2, 1.0, 3.123), (1.2, 0.2486, 2.634), (1.2, 1.0, 2.634), (0.6871, 0.3767, 0.0), (0.6871, -0.3767, 0.0), (0.08683, 0.3767, 0.0), (0.08683, -0.3767, 0.0), (0.3942, -0.4238, 1.936), (-0.6871, 0.4552, 1.936), (-0.6871, -0.4238, 1.936), (-1.0, 1.0, 3.123), (-1.0, 1.0, 3.268), (-1.0, 1.0, 2.25), (-1.0, -1.0, 2.25), (-0.6339, 0.3767, 1.0), (-0.6339, -0.3767, 1.0), (-0.08683, 0.3767, 1.0), (-0.1077, -0.3767, 1.0), (-0.6871, 0.3767, 0.35), (-0.6871, -0.3767, 0.35), (-0.08683, 0.3767, 0.35), (-0.08683, -0.3767, 0.35), (-1.082, 0.3044, 2.138), (-1.082, -0.3044, 2.138), (-1.093, 0.3044, 1.607), (-1.093, -0.3044, 1.607), (-2.06, 0.3044, 2.129), (-2.06, -0.3044, 2.129), (-2.072, 0.3044, 1.598), (-2.072, -0.3044, 1.598), (-0.75, 0.75, 4.21), (-1.0, 1.0, 3.83), (-0.75, -0.75, 4.21), (-1.0, -1.0, 3.83), (-1.0, -1.0, 3.268), (-1.0, -1.0, 3.123), (-1.262, -0.8415, 3.268), (-1.262, -0.8415, 3.123), (-1.262, 0.8415, 3.268), (-1.262, 0.8415, 3.123), (-0.8415, -1.262, 3.268), (-0.8415, -1.262, 3.123), (-0.8415, 1.262, 3.268), (-0.8415, 1.262, 3.123), (-1.0, -2.384e-07, 3.123), (-1.0, 0.2486, 2.463), (-1.0, 1.0, 2.463), (0.0, -1.0, 2.25), (0.0, -0.4238, 1.936), (0.0, 1.0, 3.83), (0.0, 0.75, 4.21), (0.0, -0.75, 4.21), (0.0, -1.0, 3.83), (0.0, 1.0, 3.268), (0.0, -1.0, 3.123), (0.0, -1.0, 3.268), (-4.679e-09, -1.262, 3.123), (-4.679e-09, -1.262, 3.268), (-4.679e-09, 1.262, 3.268), (-4.679e-09, 1.262, 3.123), (0.0, 0.3767, 1.0), (0.0, -0.3767, 1.0), (0.0, 1.0, 2.25), (0.1602, 0.1349, 1.936), (0.0, 1.0, 2.463), (-1.0, 1.2, 3.123), (0.0, 1.2, 3.123), (-1.0, 1.2, 2.634), (0.0, 1.2, 2.634), (-1.2, -2.384e-07, 3.123), (-1.2, 1.0, 3.123), (-1.2, 0.2486, 2.634), (-1.2, 1.0, 2.634), (-2.06, 0.1433, 2.129), (-2.06, -0.1433, 2.129), (-2.072, 0.1433, 1.598), (-2.072, -0.1433, 1.598), (-2.611, 0.1433, 2.135), (-2.611, -0.06198, 2.135), (-2.6, 0.1433, 1.604), (-2.6, -0.06198, 1.604), (-0.6871, 0.3767, 0.0), (-0.6871, -0.3767, 0.0), (-0.08683, 0.3767, 0.0), (-0.08683, -0.3767, 0.0), (-0.3942, -0.4238, 1.936), (0.0, -0.4238, 1.557), (0.08683, 0.3767, 0.9555), (0.08683, -0.3767, 0.9555), (0.6339, -0.3767, 0.9555), (0.6339, 0.3767, 0.9555), (-0.08683, 0.3767, 0.9555), (-0.08683, -0.3767, 0.9555), (-0.6339, -0.3767, 0.9555), (-0.6339, 0.3767, 0.9555), (0.6871, 0.3767, 2.0), (0.6871, -0.3767, 2.0), (0.3942, -0.3767, 2.0), (0.0, -0.3767, 2.0), (0.0, 0.3767, 2.0), (-0.6871, 0.3767, 2.0), (-0.6871, -0.3767, 2.0), (-0.3942, -0.3767, 2.0), (1.0, -1.0, 2.832), (1.0, -1.0, 2.541), (0.6667, -1.0, 2.25), (0.3333, -1.0, 2.25), (0.6667, -1.0, 3.123), (0.3333, -1.0, 3.123), (0.0, -1.0, 2.746), (0.0, -1.0, 2.455), (-1.0, -1.0, 2.832), (-1.0, -1.0, 2.541), (-0.6667, -1.0, 2.25), (-0.3333, -1.0, 2.25), (-0.6667, -1.0, 3.123), (-0.3333, -1.0, 3.123), (-0.6667, -1.0, 2.541), (-0.2684, -1.0, 2.455), (-0.1678, -1.0, 2.746), (0.6667, -1.0, 2.541), (0.2684, -1.0, 2.455), (0.1678, -1.0, 2.746), (1.49e-08, -1.081, 2.746), (1.49e-08, -1.185, 2.455), (-0.2684, -1.185, 2.455), (-0.1678, -1.081, 2.746), (0.2684, -1.185, 2.455), (0.1678, -1.081, 2.746), (-0.3813, -1.0, 2.937), (-0.6667, -1.0, 2.937), (-0.6987, -1.0, 2.937), (-0.3813, -1.0, 2.783), (-0.3813, -1.0, 2.742), (-0.6987, -1.0, 2.832), (-0.6987, -1.0, 2.742), (0.6987, -1.0, 2.832), (0.6987, -1.0, 2.742), (0.3813, -1.0, 2.937), (0.3813, -1.0, 2.742), (0.3813, -1.0, 2.783), (-0.6667, -1.0, 2.742), (0.6667, -1.0, 2.742), (0.6987, -1.0, 2.937), (0.6667, -1.0, 2.937), (0.3813, -0.9572, 2.937), (0.3813, -0.9572, 2.742), (0.6987, -0.9572, 2.742), (0.6987, -0.9572, 2.937), (-0.6987, -0.9572, 2.937), (-0.6987, -0.9572, 2.742), (-0.3813, -0.9572, 2.742), (-0.3813, -0.9572, 2.937), (0.6871, -0.597, 0.35), (0.08683, -0.597, 0.35), (0.6871, -0.597, 0.0), (0.08683, -0.597, 0.0), (-0.6871, -0.597, 0.35), (-0.08683, -0.597, 0.35), (-0.6871, -0.597, 0.0), (-0.08683, -0.597, 0.0), (-1.864, 0.3044, 2.13), (-1.876, 0.3044, 1.599), (-1.876, -0.3044, 1.599), (-1.864, -0.3044, 2.13), (-2.06, 0.3348, 2.155), (-2.06, -0.3348, 2.155), (-2.072, 0.3348, 1.571), (-2.072, -0.3348, 1.571), (-1.864, 0.3348, 2.157), (-1.876, -0.3348, 1.573), (-1.876, 0.3348, 1.573), (-1.864, -0.3348, 2.157), (1.812, 0.3044, 2.145), (1.837, 0.3044, 1.614), (1.837, -0.3044, 1.614), (1.812, -0.3044, 2.145), (2.043, 0.3348, 1.591), (2.028, -0.3348, 1.591), (1.801, 0.3348, 2.171), (1.828, -0.3348, 1.588), (1.828, 0.3348, 1.588), (1.801, -0.3348, 2.171), (-0.08683, 0.3767, 0.5317), (-0.6871, 0.3767, 0.5317), (-0.08683, -0.3767, 0.5317), (-0.6871, -0.3767, 0.5317), (0.08683, 0.3767, 0.5317), (0.6871, 0.3767, 0.5317), (0.08683, -0.3767, 0.5317), (0.6871, -0.3767, 0.5317), (0.7171, 0.4143, 0.3409), (0.7171, -0.4143, 0.3409), (0.05682, 0.4143, 0.3409), (0.05682, -0.4143, 0.3409), (0.05682, 0.4143, 0.5407), (0.7171, 0.4143, 0.5407), (0.05682, -0.4143, 0.5407), (0.7171, -0.4143, 0.5407), (-0.7171, 0.4143, 0.3409), (-0.7171, -0.4143, 0.3409), (-0.05682, 0.4143, 0.3409), (-0.05682, -0.4143, 0.3409), (-0.05682, 0.4143, 0.5407), (-0.7171, 0.4143, 0.5407), (-0.05682, -0.4143, 0.5407), (-0.7171, -0.4143, 0.5407), (0.5208, -0.4238, 1.783), (-0.5208, -0.4238, 1.783), (0.3942, -0.4538, 1.936), (0.5208, -0.4538, 1.783), (4.054e-10, -0.4067, 1.0), (-0.1077, -0.4067, 1.0), (-0.1077, -0.4238, 1.604), (-0.3942, -0.4538, 1.936), (4.054e-10, -0.4538, 1.557), (-0.5208, -0.4538, 1.783), (-0.1077, -0.4538, 1.604), (1.0, -1.0, 3.022), (-1.0, -1.0, 3.022), (-0.6667, -1.0, 3.08), (-0.2873, -1.0, 3.055), (0.2873, -1.0, 3.055), (0.6667, -1.0, 3.08), (0.8333, -1.0, 3.123), (-0.8333, -1.0, 3.123), (0.8333, -1.0, 3.051), (-0.8333, -1.0, 3.051), (-2.316, -0.1433, 2.132), (-2.343, 0.1773, 1.601), (-2.287, -0.1433, 1.601), (-2.377, -0.06198, 2.132), (-2.331, 0.1773, 2.132), (-2.348, -0.06198, 1.601), (-2.12, 0.06869, 2.195), (-2.12, -0.06812, 2.195), (-2.307, 0.06869, 2.196), (-2.278, -0.06812, 2.196), (-2.301, 0.06891, 2.337), (-2.301, -0.06791, 2.337), (-2.364, 0.06891, 2.252), (-2.35, -0.06791, 2.277), (-2.066, 0.1433, 1.863), (-2.066, -0.1433, 1.863), (-2.658, 0.1433, 1.87), (-2.658, -0.06198, 1.87), (-2.263, -0.1433, 1.866), (-2.324, -0.06198, 1.866), (-2.337, 0.1773, 1.866), (2.016, 0.3044, 2.148), (2.016, -0.3044, 2.148), (2.028, 0.3044, 1.617), (2.028, -0.3044, 1.617), (2.016, 0.1433, 2.148), (2.016, -0.1433, 2.148), (2.028, 0.1433, 1.617), (2.028, -0.1433, 1.617), (2.567, 0.1433, 2.155), (2.567, -0.06198, 2.155), (2.556, 0.1433, 1.624), (2.556, -0.06198, 1.624), (2.016, 0.3348, 2.175), (2.016, -0.3348, 2.175), (2.272, -0.1433, 2.151), (2.299, 0.1773, 1.62), (2.243, -0.1433, 1.62), (2.333, -0.06198, 2.151), (2.287, 0.1773, 2.151), (2.304, -0.06198, 1.62), (2.076, 0.06869, 2.215), (2.076, -0.06812, 2.215), (2.263, 0.06869, 2.216), (2.234, -0.06812, 2.216), (2.257, 0.06891, 2.357), (2.257, -0.06791, 2.357), (2.32, 0.06891, 2.271), (2.306, -0.06791, 2.297), (2.022, 0.1433, 1.883), (2.022, -0.1433, 1.883), (2.614, 0.1433, 1.889), (2.614, -0.06198, 1.889), (2.219, -0.1433, 1.886), (2.28, -0.06198, 1.886), (2.293, 0.1773, 1.886), (0.6339, -0.3767, 1.275), (0.6339, 0.3767, 1.275), (-0.6339, -0.3767, 1.275), (-0.6339, 0.3767, 1.275), (0.6871, -0.4238, 1.557), (0.6871, 0.4552, 1.557), (-0.6871, -0.4238, 1.557), (-0.6871, 0.4552, 1.557), (0.0, -0.3767, 1.275), (4.054e-10, -0.4067, 1.275), (-0.1077, -0.3767, 1.275), (-0.1077, -0.4067, 1.275), (-0.1077, -0.4238, 1.557), (-0.1077, -0.4538, 1.557), (-0.1602, 0.1349, 1.936)], [(38, 71), (84, 139)], [(0, 2, 5, 1), (3, 4, 2, 0), (7, 6, 11, 10), (8, 7, 10, 9), (2, 4, 9, 10), (3, 0, 7, 8), (5, 2, 10, 11), (11, 6, 19, 18), (0, 1, 6, 7), (9, 4, 13, 17), (18, 19, 27, 26), (12, 16, 24, 20), (6, 1, 15, 19), (3, 8, 16, 12), (4, 3, 12, 13), (8, 9, 17, 16), (5, 11, 18, 14), (1, 5, 14, 15), (21, 20, 24, 25), (23, 22, 26, 27), (15, 14, 22, 23), (14, 18, 26, 22), (17, 13, 21, 25), (16, 17, 25, 24), (13, 12, 20, 21), (19, 15, 23, 27), (28, 30, 31, 29), (221, 211, 210, 217, 222), (220, 213, 216, 211, 221), (222, 217, 218, 212, 219), (32, 34, 35, 33), (225, 207, 206, 203, 226), (224, 209, 215, 207, 225), (226, 203, 204, 205, 223), (39, 55, 57, 58), (170, 169, 40, 41), (172, 171, 170, 41, 179, 180, 121), (359, 358, 43, 42), (42, 43, 45, 135, 91, 89, 88, 90, 134, 44), (47, 46, 265, 266), (46, 47, 78, 77), (49, 47, 266, 268), (262, 264, 272, 270), (264, 263, 271, 272), (51, 50, 52, 53), (250, 249, 254, 256), (247, 250, 256, 253), (54, 56, 57, 55), (127, 39, 66, 132), (76, 72, 71, 74), (128, 182, 181, 298, 59, 65, 130), (63, 62, 60, 61), (39, 58, 60, 62), (65, 61, 60, 64), (58, 64, 60), (65, 59, 61), (66, 62, 63, 67), (66, 39, 62), (40, 70, 69, 68, 59, 292, 177, 178, 41), (66, 67, 133, 132), (58, 129, 131, 64), (65, 64, 131, 130), (196, 296, 182, 128, 183), (56, 125, 126, 57), (55, 123, 124, 54), (55, 39, 127, 123), (54, 124, 125, 56), (58, 57, 126, 129), (169, 173, 136, 40), (81, 122, 160), (363, 359, 361, 365), (138, 70, 40, 136), (140, 71, 72, 142), (70, 138, 142, 72), (76, 70, 72), (76, 74, 73, 75), (68, 69, 75, 73), (69, 70, 76, 75), (38, 68, 73, 74), (68, 73, 74, 63, 61, 59), (63, 74, 71, 67), (133, 67, 71, 140), (78, 80, 79, 77), (49, 48, 79, 80), (48, 46, 77, 79), (78, 47, 227, 229), (85, 108, 107, 105), (175, 87, 86, 174), (172, 121, 188, 187, 87, 175, 176), (361, 88, 89, 360), (163, 164, 161, 162), (93, 95, 276, 274), (92, 155, 156, 93), (260, 258, 278, 280), (259, 260, 280, 279), (94, 92, 273, 275), (97, 99, 98, 96), (101, 148, 317, 150, 103), (100, 101, 240, 239), (238, 235, 243, 246), (101, 103, 242, 240), (235, 236, 245, 243), (104, 105, 107, 106), (127, 132, 116, 85), (146, 144, 139, 141), (128, 130, 115, 109, 299, 189, 190), (113, 111, 110, 112), (85, 112, 110, 108), (115, 114, 110, 111), (108, 110, 114), (115, 111, 109), (116, 117, 113, 112), (116, 112, 85), (86, 87, 186, 185, 293, 109, 118, 119, 120), (116, 132, 133, 117), (108, 114, 131, 129), (115, 130, 131, 114), (193, 183, 128, 190, 295), (106, 107, 126, 125), (105, 104, 124, 123), (105, 123, 127, 85), (104, 106, 125, 124), (108, 129, 126, 107), (174, 86, 136, 173), (159, 160, 122), (88, 361, 359, 42), (138, 136, 86, 120), (140, 142, 141, 139), (120, 141, 142, 138), (146, 141, 120), (146, 145, 143, 144), (118, 143, 145, 119), (119, 145, 146, 120), (84, 144, 143, 118), (118, 109, 111, 113, 144, 143), (113, 117, 139, 144), (133, 140, 139, 117), (306, 151, 152, 305), (100, 147, 148, 101), (103, 150, 149, 102), (102, 149, 316, 147, 100), (319, 318, 153, 154), (307, 154, 153, 303), (322, 318, 151, 306), (321, 319, 154, 307), (156, 155, 157, 158), (95, 158, 157, 94), (94, 157, 155, 92), (158, 95, 232, 234), (168, 167, 166, 165), (372, 159, 122, 81, 137), (170, 171, 172, 176, 175, 174, 173, 169), (301, 294, 189, 299), (87, 187, 191, 186), (186, 191, 215, 209, 208, 185), (187, 188, 192, 191), (191, 192, 193, 206, 207, 215), (183, 193, 200, 197), (196, 183, 197, 202), (41, 178, 194, 179), (179, 194, 195, 180), (178, 177, 210, 211, 216, 194), (194, 216, 213, 214, 196, 195), (300, 298, 181, 297), (199, 198, 197, 200), (201, 202, 197, 198), (193, 192, 199, 200), (184, 195, 201, 198), (195, 196, 202, 201), (192, 184, 198, 199), (209, 224, 223, 205, 208), (294, 295, 190, 189), (213, 220, 219, 212, 214), (296, 297, 181, 182), (28, 29, 219, 220), (30, 28, 220, 221), (29, 31, 222, 219), (31, 30, 221, 222), (32, 33, 223, 224), (34, 32, 224, 225), (33, 35, 226, 223), (35, 34, 225, 226), (227, 228, 230, 229), (231, 233, 234, 232), (80, 78, 229, 230), (47, 49, 228, 227), (49, 80, 230, 228), (95, 93, 231, 232), (93, 156, 233, 231), (156, 158, 234, 233), (99, 237, 236, 98), (96, 235, 238, 97), (97, 238, 237, 99), (98, 236, 235, 96), (245, 241, 239, 243), (246, 240, 242, 244), (243, 239, 240, 246), (244, 242, 241, 245), (103, 102, 241, 242), (237, 238, 246, 244), (102, 100, 239, 241), (236, 237, 244, 245), (53, 52, 248, 249), (50, 51, 250, 247), (51, 53, 249, 250), (52, 50, 247, 248), (255, 253, 335, 251), (256, 254, 252, 336), (253, 256, 336, 335), (254, 255, 251, 252), (249, 248, 255, 254), (248, 247, 253, 255), (168, 258, 260, 167), (165, 257, 258, 168), (167, 260, 259, 166), (166, 259, 257, 165), (164, 163, 264, 262), (161, 164, 262, 261), (163, 162, 263, 264), (162, 161, 261, 263), (271, 269, 267, 268), (272, 271, 268, 266), (269, 270, 265, 267), (270, 272, 266, 265), (263, 261, 269, 271), (261, 262, 270, 269), (48, 49, 268, 267), (46, 48, 267, 265), (279, 276, 275, 277), (280, 274, 276, 279), (277, 275, 273, 278), (278, 273, 274, 280), (92, 93, 274, 273), (257, 259, 279, 277), (258, 257, 277, 278), (95, 94, 275, 276), (281, 81, 283, 284), (283, 289, 284), (81, 160, 289, 283), (160, 281, 284, 289), (91, 135, 285, 286), (368, 91, 286, 369), (282, 287, 291, 290), (159, 282, 290, 288), (366, 160, 289, 367), (160, 159, 288, 289), (214, 212, 218, 297, 296, 196), (204, 203, 206, 193, 295, 294), (177, 292, 300, 297, 218, 217, 210), (185, 208, 205, 204, 294, 301, 293), (292, 59, 298, 300), (293, 301, 299, 109), (317, 320, 304, 150), (149, 303, 306, 147, 316), (150, 304, 303, 149), (302, 148, 309, 311), (320, 321, 307, 304), (303, 322, 306), (304, 307, 303), (306, 305, 302), (310, 311, 315, 314), (306, 302, 311, 310), (147, 306, 310, 308), (148, 147, 308, 309), (312, 314, 315, 313), (308, 310, 314, 312), (311, 309, 313, 315), (309, 308, 312, 313), (302, 305, 321, 320), (148, 302, 320, 317), (305, 152, 319, 321), (303, 153, 318, 322), (152, 151, 318, 319), (324, 326, 330, 352, 328), (323, 335, 336, 324), (324, 336, 252, 326), (341, 340, 332, 331), (323, 324, 328, 327), (326, 325, 329, 330), (325, 323, 327, 351, 329), (354, 334, 333, 353), (342, 338, 333, 334), (357, 341, 331, 353), (356, 342, 334, 354), (326, 252, 251, 325), (325, 251, 335, 323), (352, 330, 339, 355), (329, 351, 327, 341, 338), (330, 329, 338, 339), (337, 346, 344, 328), (355, 339, 342, 356), (338, 341, 357), (339, 338, 342), (341, 337, 340), (345, 349, 350, 346), (341, 345, 346, 337), (327, 343, 345, 341), (328, 344, 343, 327), (347, 348, 350, 349), (343, 347, 349, 345), (346, 350, 348, 344), (344, 348, 347, 343), (337, 355, 356, 340), (328, 352, 355, 337), (340, 356, 354, 332), (338, 357, 353, 333), (332, 354, 353, 331), (365, 361, 360, 364), (363, 362, 358, 359), (36, 37, 362, 363), (82, 365, 364, 83), (36, 363, 365, 82), (135, 366, 367, 285), (370, 368, 369, 371), (285, 367, 369, 286), (287, 370, 371, 291), (291, 371, 289, 288, 290), (289, 371, 369, 367), (83, 364, 370, 287, 282, 159), (364, 360, 368, 370), (91, 368, 360, 89), (362, 37, 81, 281, 160), (160, 366, 358, 362), (358, 366, 135, 43), (37, 36, 82, 83, 159, 372, 137, 81), (121, 180, 195, 184), (188, 121, 184, 192)])
me_cube_000.polygons.foreach_set('material_index', [2, 2, 2, 2, 2, 2, 2, 2, 2, 2, 2, 2, 2, 2, 2, 2, 2, 2, 2, 2, 2, 2, 2, 2, 2, 2, 3, 0, 0, 0, 3, 0, 0, 0, 3, 0, 0, 3, 3, 3, 3, 3, 3, 3, 3, 3, 3, 3, 3, 2, 3, 3, 3, 3, 3, 3, 3, 3, 0, 3, 3, 3, 0, 3, 3, 3, 3, 3, 0, 4, 3, 0, 2, 2, 2, 2, 2, 2, 0, 3, 3, 3, 3, 3, 3, 3, 3, 0, 0, 3, 3, 3, 3, 3, 3, 3, 3, 3, 3, 3, 3, 3, 3, 3, 2, 3, 3, 3, 3, 3, 3, 3, 3, 0, 3, 3, 3, 0, 3, 3, 3, 3, 3, 0, 4, 3, 0, 2, 2, 2, 2, 2, 2, 0, 3, 3, 3, 0, 0, 0, 3, 0, 0, 0, 0, 3, 3, 3, 3, 3, 4, 0, 2, 0, 0, 0, 0, 0, 0, 0, 0, 0, 0, 2, 0, 0, 0, 0, 0, 0, 0, 2, 0, 2, 4, 4, 4, 4, 4, 4, 4, 4, 3, 3, 3, 3, 3, 3, 3, 3, 3, 3, 3, 3, 3, 3, 3, 3, 3, 3, 3, 3, 3, 3, 3, 3, 3, 3, 3, 3, 3, 3, 3, 3, 3, 3, 3, 3, 3, 3, 3, 3, 3, 3, 3, 3, 3, 3, 3, 3, 3, 3, 3, 3, 3, 3, 3, 3, 3, 3, 3, 3, 3, 3, 3, 3, 0, 0, 0, 0, 0, 0, 0, 0, 0, 0, 0, 0, 0, 0, 0, 0, 0, 0, 0, 0, 0, 0, 0, 0, 0, 0, 0, 3, 3, 3, 0, 0, 0, 3, 0, 0, 0, 0, 3, 3, 0, 0, 0, 0, 0, 0, 0, 0, 0, 0, 0, 0, 0, 0, 0, 0, 0, 0, 0, 0, 0, 3, 3, 3, 3, 3, 3, 3, 3, 3, 3, 3, 3, 3, 3, 3, 3, 3, 3, 0, 0])
me_cube_000.materials.append(mat_skin_002)
me_cube_000.materials.append(mat_brown_002)
me_cube_000.materials.append(mat_hair_002)
me_cube_000.materials.append(mat_black_002)
me_cube_000.materials.append(mat_white_002)
me_cube_000.use_remesh_preserve_volume = False
me_cube_000.use_remesh_preserve_attributes = False
me_cube_000.use_mirror_vertex_groups = False
me_cube_000.update()
me_cube_005 = bpy.data.meshes.new('Cube.005')
me_cube_005.from_pydata([(2.951, -1.01, 3.918), (2.951, -1.01, 4.056), (3.1, -1.01, 3.918), (3.1, -1.01, 4.056), (1.871, -1.01, 3.918), (1.871, -1.01, 4.056), (2.02, -1.01, 3.918), (2.02, -1.01, 4.056), (3.486, -1.052, 3.398), (3.486, -1.052, 4.753), (3.486, -1.052, 4.487), (1.486, -1.052, 3.398), (1.486, -1.052, 4.753), (1.486, -1.052, 4.487), (2.486, -1.052, 3.398), (2.486, -1.052, 4.271), (3.486, -1.052, 3.98), (3.486, -1.052, 3.689), (3.152, -1.052, 3.398), (2.819, -1.052, 3.398), (3.101, -1.052, 4.395), (2.787, -1.052, 4.163), (2.486, -1.052, 3.893), (2.486, -1.052, 3.602), (1.486, -1.052, 3.98), (1.486, -1.052, 3.689), (1.819, -1.052, 3.398), (2.152, -1.052, 3.398), (1.87, -1.052, 4.395), (2.185, -1.052, 4.163), (1.819, -1.052, 3.689), (2.217, -1.052, 3.602), (2.318, -1.052, 3.893), (3.152, -1.052, 3.689), (2.754, -1.052, 3.602), (2.653, -1.052, 3.893), (2.486, -1.134, 3.893), (2.486, -1.238, 3.602), (2.217, -1.238, 3.602), (2.318, -1.134, 3.893), (2.754, -1.238, 3.602), (2.653, -1.134, 3.893), (2.104, -1.052, 4.084), (1.819, -1.052, 4.084), (1.787, -1.052, 4.084), (2.104, -1.052, 3.93), (2.104, -1.052, 3.803), (1.787, -1.052, 3.98), (1.787, -1.052, 3.803), (3.184, -1.052, 3.98), (3.184, -1.052, 3.803), (2.867, -1.052, 4.084), (2.867, -1.052, 3.803), (2.867, -1.052, 3.93), (1.819, -1.052, 3.803), (3.152, -1.052, 3.803), (3.184, -1.052, 4.084), (3.152, -1.052, 4.084), (2.867, -1.01, 4.084), (2.867, -1.01, 3.803), (3.184, -1.01, 3.803), (3.184, -1.01, 4.084), (1.787, -1.01, 4.084), (1.787, -1.01, 3.803), (2.104, -1.01, 3.803), (2.104, -1.01, 4.084), (2.486, -1.052, 4.753), (1.486, -1.052, 4.341), (3.486, -1.052, 4.341), (1.87, -1.052, 4.309), (2.259, -1.052, 3.992), (2.712, -1.052, 3.992), (3.101, -1.052, 4.309), (1.65, -1.052, 4.376), (3.321, -1.052, 4.376), (3.321, -1.052, 4.256), (1.65, -1.052, 4.256), (2.486, -1.054, 3.469), (2.819, -1.054, 3.355), (2.486, -1.054, 3.602), (2.152, -1.054, 3.355), (2.217, -1.054, 3.602), (2.754, -1.054, 3.602), (2.819, -1.165, 3.355), (2.486, -1.165, 3.469), (2.152, -1.165, 3.355), (2.217, -1.165, 3.602), (2.486, -1.165, 3.602), (2.754, -1.165, 3.602), (2.005, -1.054, 3.405), (2.099, -1.054, 3.553), (2.872, -1.054, 3.553), (2.966, -1.054, 3.405), (2.005, -1.165, 3.405), (2.099, -1.165, 3.553), (2.872, -1.165, 3.553), (2.966, -1.165, 3.405), (1.944, -1.083, 3.551), (1.988, -1.083, 3.621), (2.983, -1.083, 3.621), (3.027, -1.083, 3.551), (1.944, -1.136, 3.551), (1.988, -1.136, 3.621), (2.983, -1.136, 3.621), (3.027, -1.136, 3.551), (3.486, 0.9456, 4.271), (3.486, 0.9456, 3.398), (3.486, -1.054, 3.398), (3.173, 0.3223, 1.498), (3.173, -0.431, 1.498), (2.572, 0.3223, 1.498), (2.572, -0.431, 1.498), (3.236, 0.6956, 5.003), (3.486, 0.9456, 4.753), (3.236, -0.8044, 5.003), (3.486, -1.054, 4.753), (3.486, -1.054, 4.271), (3.486, -1.054, 4.271), (3.486, 0.9579, 4.753), (3.486, -0.05439, 4.271), (3.486, 0.1942, 3.61), (3.486, 0.9456, 3.61), (3.486, 1.146, 4.271), (3.486, 1.146, 3.782), (3.686, -0.05439, 4.271), (3.686, 0.9456, 4.271), (3.686, 0.1942, 3.782), (3.686, 0.9456, 3.782), (3.173, 0.3223, 1.148), (3.173, -0.431, 1.148), (2.572, 0.3223, 1.148), (2.572, -0.431, 1.148), (1.486, 0.9456, 4.271), (1.486, 0.9456, 3.398), (1.486, -1.054, 3.398), (1.799, 0.3223, 1.498), (1.799, -0.431, 1.498), (2.399, 0.3223, 1.498), (2.399, -0.431, 1.498), (1.736, 0.6956, 5.003), (1.486, 0.9456, 4.753), (1.736, -0.8044, 5.003), (1.486, -1.054, 4.753), (1.486, -1.054, 4.271), (1.486, -1.054, 4.271), (3.486, 0.2066, 4.753), (1.486, -0.05439, 4.271), (1.486, 0.1942, 3.61), (1.486, 0.9456, 3.61), (2.486, -1.054, 3.398), (2.486, 0.6956, 5.003), (2.486, -0.8044, 5.003), (2.486, -1.054, 4.753), (2.486, 0.9456, 3.398), (2.486, 0.9456, 3.61), (1.486, 1.146, 4.271), (2.486, 1.146, 4.271), (1.486, 1.146, 3.782), (2.486, 1.146, 3.782), (1.286, -0.05439, 4.271), (1.286, 0.9456, 4.271), (1.286, 0.1942, 3.782), (1.286, 0.9456, 3.782), (1.799, 0.3223, 1.148), (1.799, -0.431, 1.148), (2.399, 0.3223, 1.148), (2.399, -0.431, 1.148), (2.572, 0.3223, 2.103), (2.572, -0.431, 2.103), (3.12, -0.431, 2.103), (3.12, 0.3223, 2.103), (2.399, 0.3223, 2.103), (2.399, -0.431, 2.103), (1.852, -0.431, 2.103), (1.852, 0.3223, 2.103), (3.173, 0.3223, 3.148), (3.173, -0.431, 3.148), (2.88, -0.431, 3.148), (2.486, -0.431, 3.148), (2.486, 0.3223, 3.148), (1.799, 0.3223, 3.148), (1.799, -0.431, 3.148), (2.091, -0.431, 3.148), (3.486, -1.054, 3.98), (3.486, -1.054, 3.689), (3.152, -1.054, 3.398), (2.819, -1.054, 3.398), (1.486, -1.054, 3.98), (1.486, -1.054, 3.689), (1.819, -1.054, 3.398), (2.152, -1.054, 3.398), (3.173, -0.6514, 1.498), (2.572, -0.6514, 1.498), (3.173, -0.6514, 1.148), (2.572, -0.6514, 1.148), (1.799, -0.6514, 1.498), (2.399, -0.6514, 1.498), (1.799, -0.6514, 1.148), (2.399, -0.6514, 1.148), (2.399, 0.3223, 1.679), (1.799, 0.3223, 1.679), (2.399, -0.431, 1.679), (1.799, -0.431, 1.679), (2.572, 0.3223, 1.679), (3.173, 0.3223, 1.679), (2.572, -0.431, 1.679), (3.173, -0.431, 1.679), (3.203, 0.3599, 1.488), (3.203, -0.4687, 1.488), (2.542, 0.3599, 1.488), (2.542, -0.4687, 1.488), (2.542, 0.3599, 1.688), (3.203, 0.3599, 1.688), (2.542, -0.4687, 1.688), (3.203, -0.4687, 1.688), (1.769, 0.3599, 1.488), (1.769, -0.4687, 1.488), (2.429, 0.3599, 1.488), (2.429, -0.4687, 1.488), (2.429, 0.3599, 1.688), (1.769, 0.3599, 1.688), (2.429, -0.4687, 1.688), (1.769, -0.4687, 1.688), (3.486, -1.054, 4.169), (1.486, -1.054, 4.169), (3.515, 0.25, 3.28), (3.515, -0.3588, 3.28), (3.54, 0.25, 2.75), (3.54, -0.3587, 2.75), (3.843, 0.25, 3.295), (1.404, 0.25, 3.285), (1.404, -0.3588, 3.285), (1.392, 0.25, 2.754), (1.392, -0.3588, 2.754), (1.076, 0.25, 3.276), (1.076, -0.3588, 3.276), (1.064, 0.25, 2.745), (1.064, -0.3588, 2.745), (0.04781, 0.2175, 3.283), (0.08196, -0.2468, 3.283), (0.04368, 0.2175, 2.752), (0.07008, -0.2208, 2.752), (1.272, 0.25, 3.278), (1.26, 0.25, 2.747), (1.26, -0.3588, 2.747), (1.272, -0.3588, 3.278), (1.076, 0.2804, 3.303), (1.076, -0.3892, 3.303), (1.064, 0.2804, 2.718), (1.064, -0.3892, 2.718), (1.272, 0.2804, 3.305), (1.26, -0.3892, 2.72), (1.26, 0.2804, 2.72), (1.272, -0.3892, 3.305), (3.635, 0.25, 3.292), (3.66, 0.25, 2.761), (3.66, -0.3588, 2.761), (3.635, -0.3588, 3.292), (3.851, 0.2804, 3.322), (3.851, -0.3892, 3.322), (3.879, 0.2804, 2.739), (3.879, -0.3892, 2.739), (3.636, 0.2804, 3.319), (3.664, -0.3892, 2.735), (3.664, 0.2804, 2.735), (3.636, -0.3892, 3.319), (0.459, 0.1902, 3.228), (0.4494, 0.1902, 2.801), (0.4494, -0.299, 2.801), (0.459, -0.299, 3.228), (-0.09936, -0.07164, 3.283), (-0.1035, -0.07164, 2.752), (0.459, -0.05439, 3.228), (0.4494, -0.05439, 2.801), (0.2382, -0.1844, 3.255), (0.2573, 0.1866, 3.227), (0.2466, 0.1977, 2.801), (0.2275, -0.1569, 2.776), (0.1837, -0.06301, 3.242), (0.173, -0.06301, 2.776), (0.008276, 0.2175, 3.017), (0.07602, -0.2483, 3.017), (0.4542, 0.1902, 3.014), (0.4542, -0.299, 3.014), (-0.1389, -0.07164, 3.017), (0.2519, 0.2039, 3.016), (0.2328, -0.1844, 3.016), (0.1825, -0.3717, 3.149), (0.1366, -0.2603, 3.177), (0.1781, -0.3699, 2.961), (0.1316, -0.2583, 2.962), (3.843, -0.3588, 3.295), (3.868, 0.25, 2.765), (3.855, -0.3588, 2.764), (4.871, 0.2175, 3.302), (4.837, -0.2468, 3.302), (4.875, 0.2175, 2.771), (4.849, -0.2208, 2.771), (4.46, 0.1902, 3.247), (4.469, 0.1902, 2.82), (4.469, -0.299, 2.82), (4.46, -0.299, 3.247), (5.018, -0.07164, 3.302), (5.022, -0.07164, 2.771), (4.46, -0.05439, 3.247), (4.469, -0.05439, 2.82), (4.681, -0.1844, 3.275), (4.661, 0.1866, 3.246), (4.672, 0.1977, 2.82), (4.691, -0.1569, 2.796), (4.735, -0.06301, 3.261), (4.746, -0.06301, 2.796), (4.91, 0.2175, 3.036), (4.843, -0.2483, 3.036), (4.465, 0.1902, 3.034), (4.465, -0.299, 3.034), (5.058, -0.07164, 3.036), (4.667, 0.2039, 3.035), (4.686, -0.1844, 3.035), (4.736, -0.3717, 3.168), (4.782, -0.2603, 3.196), (4.741, -0.3699, 2.98), (4.787, -0.2583, 2.982), (3.173, 0.4008, 3.083), (3.173, -0.4782, 3.083), (3.12, 0.3223, 2.148), (3.12, -0.431, 2.148), (2.572, 0.3223, 2.148), (2.866, -0.431, 2.148), (1.799, 0.4008, 3.083), (1.799, -0.4782, 3.083), (1.852, 0.3223, 2.148), (1.852, -0.431, 2.148), (2.399, 0.3223, 2.148), (2.242, -0.431, 2.148), (2.191, -0.4782, 3.083), (2.486, 0.3223, 2.148), (2.712, -0.431, 2.148), (2.84, 0.0457, 3.083), (1.987, -0.4782, 3.083), (1.891, -0.4782, 2.931), (2.597, -0.4782, 3.083), (2.188, -0.4782, 2.812), (2.283, -0.4782, 2.812), (3.12, -0.431, 2.423), (3.12, 0.3223, 2.423), (1.852, -0.431, 2.423), (1.852, 0.3223, 2.423), (3.173, -0.4782, 2.705), (3.173, 0.4008, 2.705), (1.799, -0.4782, 2.705), (1.799, 0.4008, 2.705), (2.337, -0.431, 2.148), (2.269, -0.431, 2.423), (2.314, -0.4782, 2.705), (2.219, -0.4782, 2.705), (2.364, -0.431, 2.423), (2.269, -0.461, 2.421), (2.364, -0.461, 2.421), (2.314, -0.5081, 2.704), (2.219, -0.5081, 2.704), (2.188, -0.5081, 2.811), (2.283, -0.5081, 2.811), (1.987, -0.5081, 3.082), (1.891, -0.5081, 2.93), (2.242, -0.461, 2.146), (2.337, -0.461, 2.146), (3.173, -0.4782, 3.083), (3.12, -0.431, 2.148), (2.729, -0.431, 2.148), (2.985, -0.4782, 3.083), (3.068, -0.4782, 2.896), (2.822, -0.4781, 2.783), (2.727, -0.4781, 2.783), (3.12, -0.431, 2.423), (3.173, -0.4782, 2.705), (2.634, -0.431, 2.148), (2.722, -0.431, 2.423), (2.69, -0.4782, 2.705), (2.785, -0.4782, 2.705), (2.627, -0.431, 2.423), (2.722, -0.461, 2.421), (2.627, -0.461, 2.421), (2.69, -0.5081, 2.704), (2.785, -0.5081, 2.704), (2.822, -0.5081, 2.782), (2.727, -0.5081, 2.782), (2.985, -0.5081, 3.082), (3.068, -0.5081, 2.895), (2.729, -0.461, 2.146), (2.634, -0.461, 2.146), (2.486, -0.431, 2.423), (2.4, -0.4782, 2.705), (2.521, -0.5232, 2.705), (2.521, 0.3006, 3.083), (2.209, 0.03353, 3.083), (3.486, 1.158, 4.548), (3.686, 0.2066, 4.548), (3.686, 0.9579, 4.548), (1.486, 0.2066, 4.753), (1.486, 0.9579, 4.753), (2.486, 0.9579, 4.753), (1.486, 1.158, 4.548), (2.486, 1.158, 4.548), (1.286, 0.2066, 4.548), (1.286, 0.9579, 4.548)], [(105, 122), (132, 155)], [(0, 2, 3, 1), (60, 50, 49, 56, 61), (59, 52, 55, 50, 60), (61, 56, 57, 51, 58), (4, 6, 7, 5), (64, 46, 45, 42, 65), (63, 48, 54, 46, 64), (65, 42, 43, 44, 62), (35, 71, 21, 15, 22), (9, 66, 20, 74, 10), (32, 22, 15, 29, 70), (12, 13, 73, 28, 66), (76, 69, 28, 73), (11, 26, 30, 25), (25, 30, 54, 48, 47, 24), (26, 27, 31, 30), (30, 31, 32, 45, 46, 54), (27, 14, 23, 31), (22, 32, 39, 36), (19, 34, 23, 14), (35, 22, 36, 41), (8, 17, 33, 18), (18, 33, 34, 19), (17, 16, 49, 50, 55, 33), (33, 55, 52, 53, 35, 34), (75, 74, 20, 72), (38, 37, 36, 39), (40, 41, 36, 37), (32, 31, 38, 39), (23, 34, 40, 37), (34, 35, 41, 40), (31, 23, 37, 38), (48, 63, 62, 44, 47), (69, 70, 29, 28), (52, 59, 58, 51, 53), (71, 72, 20, 21), (0, 1, 58, 59), (2, 0, 59, 60), (1, 3, 61, 58), (3, 2, 60, 61), (4, 5, 62, 63), (6, 4, 63, 64), (5, 7, 65, 62), (7, 6, 64, 65), (53, 51, 57, 72, 71, 35), (43, 42, 45, 32, 70, 69), (16, 68, 75, 72, 57, 56, 49), (24, 47, 44, 43, 69, 76, 67), (15, 21, 20, 66), (15, 66, 28, 29), (68, 10, 74, 75), (67, 76, 73, 13), (77, 79, 82, 78), (80, 81, 79, 77), (84, 83, 88, 87), (85, 84, 87, 86), (79, 81, 86, 87), (80, 77, 84, 85), (82, 79, 87, 88), (88, 83, 96, 95), (77, 78, 83, 84), (86, 81, 90, 94), (95, 96, 104, 103), (89, 93, 101, 97), (83, 78, 92, 96), (80, 85, 93, 89), (81, 80, 89, 90), (85, 86, 94, 93), (82, 88, 95, 91), (78, 82, 91, 92), (98, 97, 101, 102), (100, 99, 103, 104), (92, 91, 99, 100), (91, 95, 103, 99), (94, 90, 98, 102), (93, 94, 102, 101), (90, 89, 97, 98), (96, 92, 100, 104), (176, 175, 106, 107), (178, 177, 176, 107, 185, 186, 149), (109, 108, 207, 208), (108, 109, 129, 128), (111, 109, 208, 210), (204, 206, 214, 212), (206, 205, 213, 214), (112, 114, 115, 113), (127, 123, 122, 125), (106, 121, 120, 119, 117, 223, 183, 184, 107), (114, 151, 152, 115), (112, 150, 151, 114), (175, 179, 153, 106), (154, 121, 106, 153), (156, 122, 123, 158), (121, 154, 158, 123), (127, 121, 123), (127, 125, 124, 126), (159, 161, 147), (120, 121, 127, 126), (156, 403, 396, 122), (398, 396, 118), (129, 131, 130, 128), (111, 110, 130, 131), (110, 108, 128, 130), (129, 109, 191, 193), (181, 134, 133, 180), (178, 149, 190, 189, 134, 181, 182), (169, 170, 167, 168), (136, 138, 218, 216), (135, 163, 164, 136), (202, 200, 220, 222), (201, 202, 222, 221), (137, 135, 215, 217), (139, 140, 142, 141), (162, 160, 155, 157), (133, 134, 188, 187, 224, 144, 146, 147, 148), (141, 142, 152, 151), (139, 141, 151, 150), (180, 133, 153, 179), (154, 153, 133, 148), (156, 158, 157, 155), (148, 157, 158, 154), (162, 157, 148), (162, 161, 159, 160), (146, 159, 147), (147, 161, 162, 148), (398, 125, 122, 396), (118, 396, 403, 401), (164, 163, 165, 166), (138, 166, 165, 137), (137, 165, 163, 135), (166, 138, 196, 198), (174, 173, 172, 171), (176, 177, 178, 182, 181, 180, 179, 175), (191, 192, 194, 193), (195, 197, 198, 196), (131, 129, 193, 194), (109, 111, 192, 191), (111, 131, 194, 192), (138, 136, 195, 196), (136, 164, 197, 195), (164, 166, 198, 197), (174, 200, 202, 173), (171, 199, 200, 174), (173, 202, 201, 172), (172, 201, 199, 171), (170, 169, 206, 204), (167, 170, 204, 203), (169, 168, 205, 206), (168, 167, 203, 205), (213, 211, 209, 210), (214, 213, 210, 208), (211, 212, 207, 209), (212, 214, 208, 207), (205, 203, 211, 213), (203, 204, 212, 211), (110, 111, 210, 209), (108, 110, 209, 207), (221, 218, 217, 219), (222, 216, 218, 221), (219, 217, 215, 220), (220, 215, 216, 222), (135, 136, 216, 215), (199, 201, 221, 219), (200, 199, 219, 220), (138, 137, 217, 218), (226, 225, 227, 228), (257, 256, 263, 265), (229, 292, 260, 258), (292, 293, 261, 260), (254, 257, 265, 262), (231, 233, 232, 230), (234, 235, 247, 246), (245, 242, 250, 253), (235, 237, 249, 247), (242, 243, 252, 250), (284, 280, 240, 271), (233, 244, 243, 232), (230, 242, 245, 231), (231, 245, 244, 233), (232, 243, 242, 230), (252, 248, 246, 250), (253, 247, 249, 251), (250, 246, 247, 253), (251, 249, 248, 252), (237, 236, 248, 249), (244, 245, 253, 251), (236, 234, 246, 248), (243, 244, 251, 252), (228, 227, 255, 256), (225, 226, 257, 254), (226, 228, 256, 257), (227, 225, 254, 255), (264, 262, 258, 260), (265, 263, 261, 259), (262, 265, 259, 258), (263, 264, 260, 261), (256, 255, 264, 263), (293, 291, 259, 261), (291, 229, 258, 259), (255, 254, 262, 264), (286, 281, 241, 277), (279, 271, 240, 276), (285, 280, 238, 275), (278, 270, 239, 274), (234, 266, 272, 269, 235), (236, 267, 282, 266, 234), (237, 268, 273, 267, 236), (235, 269, 283, 268, 237), (275, 238, 270, 278), (277, 241, 271, 279), (281, 284, 271, 241), (268, 277, 279, 273), (266, 275, 278, 272), (272, 278, 274, 269), (282, 285, 275, 266), (273, 279, 276, 267), (283, 286, 277, 268), (286, 283, 289, 290), (267, 276, 285, 282), (239, 270, 284, 281), (276, 240, 280, 285), (274, 239, 281, 286), (270, 238, 280, 284), (287, 288, 290, 289), (283, 269, 287, 289), (269, 274, 288, 287), (274, 286, 290, 288), (316, 303, 296, 312), (318, 309, 297, 313), (311, 308, 296, 303), (317, 307, 294, 312), (310, 306, 295, 302), (229, 291, 301, 304, 298), (292, 229, 298, 314, 299), (293, 292, 299, 305, 300), (291, 293, 300, 315, 301), (307, 310, 302, 294), (309, 311, 303, 297), (313, 297, 303, 316), (300, 305, 311, 309), (298, 304, 310, 307), (304, 301, 306, 310), (314, 298, 307, 317), (305, 299, 308, 311), (315, 300, 309, 318), (318, 322, 321, 315), (299, 314, 317, 308), (295, 313, 316, 302), (308, 317, 312, 296), (306, 318, 313, 295), (302, 316, 312, 294), (319, 321, 322, 320), (315, 321, 319, 301), (301, 319, 320, 306), (306, 320, 322, 318), (345, 344, 326, 325), (325, 326, 328, 337, 334, 332, 331, 333, 336, 327), (355, 353, 357, 360), (349, 345, 347, 351), (347, 331, 332, 346), (339, 340, 364, 363), (331, 347, 345, 325), (351, 347, 346, 350), (349, 348, 344, 345), (323, 324, 348, 349), (329, 351, 350, 330), (323, 349, 351, 329), (330, 350, 355, 342, 340, 339), (350, 346, 353, 355), (334, 353, 346, 332), (354, 343, 362, 359), (356, 354, 359, 358), (357, 365, 366, 358), (361, 360, 359, 362), (360, 357, 358, 359), (364, 361, 362, 363), (343, 339, 363, 362), (342, 355, 360, 361), (352, 356, 358, 366), (340, 342, 361, 364), (334, 352, 366, 365), (353, 334, 365, 357), (379, 384, 381, 377), (370, 387, 388, 371), (367, 370, 371, 372, 379, 375), (375, 379, 377, 374), (369, 368, 374, 377), (378, 383, 386, 373), (380, 382, 383, 378), (381, 382, 390, 389), (385, 386, 383, 384), (384, 383, 382, 381), (388, 387, 386, 385), (373, 386, 387, 370), (372, 385, 384, 379), (376, 390, 382, 380), (371, 388, 385, 372), (369, 389, 390, 376), (377, 381, 389, 369), (356, 352, 376, 380, 391), (378, 393, 391, 380), (354, 356, 391, 392), (335, 339, 343, 354, 392), (373, 370, 341, 393, 378), (392, 393, 341, 335), (393, 392, 391), (323, 329, 330, 339, 395, 394, 338, 370, 324), (335, 395, 339), (341, 370, 338), (394, 395, 335, 341, 338), (398, 397, 124, 125), (150, 401, 400, 139), (145, 397, 398, 118), (405, 402, 155, 160), (156, 155, 402, 403), (400, 401, 403, 402), (405, 400, 402), (405, 160, 159, 404), (399, 400, 405, 404), (150, 112, 118, 401), (115, 116, 119, 145), (142, 399, 146, 143), (146, 399, 159), (399, 404, 159), (119, 124, 145), (145, 124, 397), (119, 120, 124), (124, 120, 126)])
me_cube_005.polygons.foreach_set('material_index', [3, 0, 0, 0, 3, 0, 0, 0, 0, 0, 0, 0, 2, 0, 0, 0, 0, 0, 0, 0, 0, 0, 0, 0, 0, 2, 0, 0, 0, 0, 0, 0, 0, 2, 0, 2, 4, 4, 4, 4, 4, 4, 4, 4, 0, 0, 0, 0, 0, 0, 0, 0, 7, 7, 7, 7, 7, 7, 7, 7, 7, 7, 7, 7, 7, 7, 7, 7, 7, 7, 7, 7, 7, 7, 7, 7, 7, 7, 5, 5, 8, 8, 8, 8, 8, 0, 7, 5, 0, 0, 5, 5, 7, 7, 7, 7, 7, 7, 7, 7, 8, 8, 8, 8, 5, 5, 8, 8, 8, 8, 8, 8, 0, 7, 5, 0, 0, 5, 5, 7, 7, 7, 7, 5, 7, 7, 7, 8, 8, 8, 8, 8, 5, 8, 8, 8, 8, 8, 8, 8, 8, 8, 8, 8, 8, 8, 8, 8, 8, 8, 8, 8, 8, 8, 8, 8, 8, 8, 8, 8, 8, 8, 8, 8, 8, 8, 8, 8, 8, 8, 8, 8, 8, 8, 8, 0, 8, 8, 8, 8, 8, 8, 8, 8, 8, 8, 8, 8, 8, 8, 8, 8, 8, 8, 8, 8, 8, 8, 8, 8, 0, 0, 0, 0, 0, 0, 0, 0, 0, 0, 0, 0, 0, 0, 0, 0, 0, 0, 0, 0, 0, 0, 0, 0, 0, 0, 0, 0, 0, 0, 0, 0, 0, 0, 0, 0, 0, 0, 0, 0, 0, 0, 0, 0, 0, 0, 0, 0, 0, 0, 0, 0, 0, 0, 0, 8, 8, 8, 8, 8, 8, 8, 8, 8, 8, 8, 8, 8, 8, 8, 8, 8, 8, 8, 8, 8, 8, 8, 8, 8, 8, 8, 8, 8, 8, 8, 8, 8, 8, 8, 8, 8, 8, 8, 8, 8, 8, 8, 8, 4, 4, 4, 4, 4, 0, 0, 8, 4, 4, 0, 7, 0, 7, 7, 7, 7, 7, 7, 7, 0, 0, 0, 7, 7, 7, 7, 5, 7])
me_cube_005.materials.append(mat_skin_001)
me_cube_005.materials.append(mat_brown_001)
me_cube_005.materials.append(mat_hair_001)
me_cube_005.materials.append(mat_black_001)
me_cube_005.materials.append(mat_white_001)
me_cube_005.materials.append(mat_skin)
me_cube_005.materials.append(mat_brown)
me_cube_005.materials.append(mat_hair)
me_cube_005.materials.append(mat_black)
me_cube_005.materials.append(mat_white)
me_cube_005.use_remesh_preserve_volume = False
me_cube_005.use_remesh_preserve_attributes = False
me_cube_005.use_mirror_vertex_groups = False
me_cube_005.update()
me_cube_009 = bpy.data.meshes.new('Cube.009')
me_cube_009.from_pydata([(-1.911, -1.008, 2.881), (-1.955, -1.008, 2.935), (-1.838, -1.008, 3.061), (-1.97, -1.008, 3.183), (-1.907, -1.008, 3.256), (-2.213, -1.008, 3.058), (-2.213, -1.008, 2.767), (-1.481, -1.008, 2.68), (-1.381, -1.008, 2.971), (-1.829, -1.008, 3.387), (-1.439, -1.008, 3.07), (-2.049, -1.008, 3.334), (-2.027, -1.008, 2.834), (-1.847, -1.008, 2.578), (-1.785, -1.008, 3.115), (-1.688, -1.008, 3.231), (-1.624, -1.008, 3.149), (-1.751, -1.008, 3.056), (-1.615, -1.008, 2.944), (-1.688, -1.008, 2.881), (-1.79, -1.008, 2.983), (-0.9658, -1.006, 2.477), (-1.08, -1.006, 2.682), (-1.048, -1.006, 2.477), (-0.2146, -1.006, 3.566), (-2.215, -1.006, 3.566), (-0.5987, -1.006, 3.475), (-0.9135, -1.006, 3.295), (-1.215, -1.006, 2.973), (-1.881, -1.006, 2.477), (-1.83, -1.006, 3.475), (-1.516, -1.006, 3.242), (-1.047, -1.006, 2.973), (-1.215, -1.087, 2.973), (-1.215, -1.191, 2.682), (-1.483, -1.191, 2.682), (-1.382, -1.087, 2.973), (-0.9462, -1.191, 2.682), (-1.047, -1.087, 2.973), (-2.215, -1.006, 3.421), (-0.2146, -1.006, 3.421), (-0.9883, -1.006, 3.169), (-0.5987, -1.006, 3.389), (-2.05, -1.006, 3.455), (-0.3787, -1.006, 3.455), (-0.3787, -1.006, 3.335), (-0.9209, -1.006, 3.164), (-0.8332, -1.006, 3.231), (-1.744, -1.006, 3.416), (-1.759, -1.006, 3.738), (-1.215, -1.008, 2.548), (-0.8812, -1.008, 2.435), (-1.215, -1.008, 2.682), (-1.548, -1.008, 2.435), (-0.9462, -1.008, 2.682), (-0.8812, -1.118, 2.435), (-1.215, -1.118, 2.548), (-1.548, -1.118, 2.435), (-1.483, -1.118, 2.682), (-1.215, -1.118, 2.682), (-0.9462, -1.118, 2.682), (-1.695, -1.008, 2.484), (-1.601, -1.008, 2.632), (-0.8279, -1.008, 2.632), (-0.7343, -1.008, 2.484), (-1.695, -1.118, 2.484), (-1.601, -1.118, 2.632), (-0.8279, -1.118, 2.632), (-0.7343, -1.118, 2.484), (-1.756, -1.037, 2.63), (-1.712, -1.037, 2.7), (-0.7172, -1.037, 2.7), (-0.6729, -1.037, 2.63), (-1.756, -1.089, 2.63), (-1.712, -1.089, 2.7), (-0.7172, -1.089, 2.7), (-0.6729, -1.089, 2.63), (-0.2146, 0.9921, 3.35), (-0.2146, 0.9921, 2.477), (-0.2146, -1.008, 2.477), (-0.5275, 0.3688, 0.577), (-0.5275, -0.3845, 0.577), (-1.128, 0.3688, 0.577), (-1.128, -0.3845, 0.577), (-0.4646, 0.7421, 4.083), (-0.2146, 0.9921, 3.833), (-0.4646, -0.7579, 4.083), (-0.2146, -1.008, 3.833), (-0.2146, -1.008, 3.35), (-0.2146, 1.004, 3.833), (-0.2146, -0.007859, 3.35), (-0.2146, 0.2408, 2.69), (-0.2146, 0.9921, 2.69), (-0.2146, 1.192, 3.35), (-0.2146, 1.192, 2.861), (-0.01458, -0.007859, 3.35), (-0.01458, 0.9921, 3.35), (-0.01458, 0.2408, 2.861), (-0.01458, 0.9921, 2.861), (-0.5275, 0.3688, 0.227), (-0.5275, -0.3845, 0.227), (-1.128, 0.3688, 0.227), (-1.128, -0.3845, 0.227), (-2.215, 0.9921, 3.35), (-2.215, 0.9921, 2.477), (-2.215, -1.008, 2.477), (-1.902, 0.3688, 0.577), (-1.902, -0.3845, 0.577), (-1.301, 0.3688, 0.577), (-1.301, -0.3845, 0.577), (-1.965, 0.7421, 4.083), (-2.215, 0.9921, 3.833), (-1.965, -0.7579, 4.083), (-2.215, -1.008, 3.833), (-2.215, -1.008, 3.35), (-0.2146, 0.2531, 3.833), (-2.215, -0.007859, 3.35), (-2.215, 0.2408, 2.69), (-2.215, 0.9921, 2.69), (-1.215, -1.008, 2.477), (-1.215, 0.7421, 4.083), (-1.215, -0.7579, 4.083), (-1.215, -1.008, 3.833), (-1.215, 0.9921, 2.477), (-1.215, 0.9921, 2.69), (-2.215, 1.192, 3.35), (-1.215, 1.192, 3.35), (-2.215, 1.192, 2.861), (-1.215, 1.192, 2.861), (-2.415, -0.007859, 3.35), (-2.415, 0.9921, 3.35), (-2.415, 0.9921, 2.861), (-1.902, 0.3688, 0.227), (-1.902, -0.3845, 0.227), (-1.301, 0.3688, 0.227), (-1.301, -0.3845, 0.227), (-1.128, 0.3688, 1.183), (-1.128, -0.3845, 1.183), (-0.5806, -0.3845, 1.183), (-0.5806, 0.3688, 1.183), (-1.301, 0.3688, 1.183), (-1.301, -0.3845, 1.183), (-1.849, -0.3845, 1.183), (-1.849, 0.3688, 1.183), (-0.5275, 0.3688, 2.227), (-0.5275, -0.3845, 2.227), (-0.8204, -0.3845, 2.227), (-1.215, -0.3845, 2.227), (-1.215, 0.3688, 2.227), (-1.902, 0.3688, 2.227), (-1.902, -0.3845, 2.227), (-1.609, -0.3845, 2.227), (-0.2146, -1.008, 3.059), (-0.2146, -1.008, 2.768), (-0.5479, -1.008, 2.477), (-0.8812, -1.008, 2.477), (-1.548, -1.008, 2.477), (-0.5275, -0.6048, 0.577), (-1.128, -0.6048, 0.577), (-0.5275, -0.6048, 0.227), (-1.128, -0.6048, 0.227), (-1.902, -0.6048, 0.577), (-1.301, -0.6048, 0.577), (-1.902, -0.6048, 0.227), (-1.301, -0.6048, 0.227), (-1.301, 0.3688, 0.7586), (-1.902, 0.3688, 0.7586), (-1.301, -0.3845, 0.7586), (-1.902, -0.3845, 0.7586), (-1.128, 0.3688, 0.7586), (-0.5275, 0.3688, 0.7586), (-1.128, -0.3845, 0.7586), (-0.5275, -0.3845, 0.7586), (-0.4975, 0.4065, 0.5679), (-0.4975, -0.4222, 0.5679), (-1.158, 0.4065, 0.5679), (-1.158, -0.4222, 0.5679), (-1.158, 0.4065, 0.7677), (-0.4975, 0.4065, 0.7677), (-1.158, -0.4222, 0.7677), (-0.4975, -0.4222, 0.7677), (-1.932, 0.4065, 0.5679), (-1.932, -0.4222, 0.5679), (-1.271, 0.4065, 0.5679), (-1.271, -0.4222, 0.5679), (-1.271, 0.4065, 0.7677), (-1.932, 0.4065, 0.7677), (-1.271, -0.4222, 0.7677), (-1.932, -0.4222, 0.7677), (-0.2146, -1.008, 3.249), (-2.215, -1.008, 3.249), (-0.5275, 0.4473, 2.163), (-0.5806, 0.3688, 1.227), (-1.128, 0.3688, 1.227), (-0.8338, -0.3845, 1.227), (-1.902, 0.4473, 2.163), (-1.902, -0.4316, 2.163), (-1.849, 0.3688, 1.227), (-1.849, -0.3845, 1.227), (-1.301, 0.3688, 1.227), (-1.458, -0.3845, 1.227), (-1.51, -0.4316, 2.163), (-1.215, 0.3688, 1.227), (-0.9887, -0.3845, 1.227), (-0.8603, 0.09224, 2.163), (-1.714, -0.4316, 2.163), (-1.809, -0.4316, 2.01), (-1.103, -0.4316, 2.163), (-1.512, -0.4316, 1.892), (-1.417, -0.4316, 1.892), (-0.5806, 0.3688, 1.502), (-1.849, -0.3845, 1.502), (-1.849, 0.3688, 1.502), (-0.5275, -0.4316, 1.784), (-0.5275, 0.4473, 1.784), (-1.902, -0.4316, 1.784), (-1.902, 0.4473, 1.784), (-1.363, -0.3845, 1.227), (-1.431, -0.3845, 1.502), (-1.386, -0.4316, 1.784), (-1.481, -0.4316, 1.784), (-1.336, -0.3845, 1.502), (-1.431, -0.4145, 1.501), (-1.336, -0.4145, 1.501), (-1.386, -0.4616, 1.783), (-1.481, -0.4616, 1.783), (-1.512, -0.4616, 1.891), (-1.417, -0.4616, 1.891), (-1.714, -0.4616, 2.161), (-1.809, -0.4616, 2.009), (-1.458, -0.4145, 1.226), (-1.363, -0.4145, 1.226), (-0.5275, -0.4316, 2.163), (-0.5806, -0.3845, 1.227), (-0.9708, -0.3845, 1.227), (-0.7156, -0.4316, 2.163), (-0.6323, -0.4316, 1.975), (-0.878, -0.4316, 1.863), (-0.973, -0.4316, 1.863), (-0.5806, -0.3845, 1.502), (-1.066, -0.3845, 1.227), (-0.9786, -0.3845, 1.502), (-1.01, -0.4316, 1.784), (-0.9152, -0.4316, 1.784), (-1.074, -0.3845, 1.502), (-0.9786, -0.4145, 1.501), (-1.074, -0.4145, 1.501), (-1.01, -0.4616, 1.783), (-0.9152, -0.4616, 1.783), (-0.878, -0.4615, 1.861), (-0.973, -0.4615, 1.861), (-0.7156, -0.4616, 2.161), (-0.6323, -0.4616, 1.974), (-0.9708, -0.4145, 1.226), (-1.066, -0.4145, 1.226), (-1.215, -0.3845, 1.502), (-1.301, -0.4316, 1.784), (-1.179, -0.4766, 1.784), (-1.179, 0.3471, 2.163), (-1.492, 0.08007, 2.163), (-0.2146, 1.204, 3.627), (-0.01458, 0.2531, 3.627), (-0.01458, 1.004, 3.627), (-2.215, 0.2531, 3.833), (-2.215, 1.004, 3.833), (-1.215, 1.004, 3.833), (-2.215, 1.204, 3.627), (-1.215, 1.204, 3.627), (-2.415, 0.2531, 3.627), (-2.415, 1.004, 3.627), (-2.415, 0.2408, 2.861), (-0.7668, -1.006, 2.915), (-0.6788, -1.006, 3.011), (-0.5653, -1.006, 2.898), (-0.7218, -1.006, 3.042), (-0.5673, -1.006, 3.195), (-0.6866, -1.006, 3.072), (-0.8235, -1.006, 2.945), (-0.5184, -1.006, 2.956), (-0.6397, -1.006, 3.042), (-0.4989, -1.006, 3.142), (-0.8332, -1.006, 2.868), (-0.5159, -1.006, 2.868), (-0.7961, -1.006, 3.199), (-0.8469, -1.006, 3.16), (-0.9209, -1.006, 2.994), (-0.5159, -1.006, 3.231), (-0.3998, -1.006, 3.164), (-0.3998, -1.006, 2.994), (-0.1834, 0.2923, 2.369), (-0.1834, -0.3164, 2.369), (-0.1584, 0.2923, 1.838), (-0.1584, -0.3164, 1.838), (-2.294, 0.2923, 2.374), (-2.294, -0.3164, 2.374), (-2.306, 0.2923, 1.843), (-2.306, -0.3164, 1.843), (-3.272, 0.2923, 2.365), (-3.272, -0.3164, 2.365), (-3.284, 0.2923, 1.834), (-3.284, -0.3164, 1.834), (-3.272, 0.1313, 2.365), (-3.272, -0.1554, 2.365), (-3.284, 0.1313, 1.834), (-3.284, -0.1554, 1.834), (-3.824, 0.1313, 2.371), (-3.824, -0.07403, 2.371), (-3.813, 0.1313, 1.84), (-3.813, -0.07403, 1.84), (-3.076, 0.2923, 2.366), (-3.088, 0.2923, 1.835), (-3.088, -0.3164, 1.835), (-3.076, -0.3164, 2.366), (-3.272, 0.3227, 2.391), (-3.272, -0.3468, 2.391), (-3.284, 0.3227, 1.807), (-3.284, -0.3468, 1.807), (-3.076, 0.3227, 2.393), (-3.088, -0.3468, 1.809), (-3.088, 0.3227, 1.809), (-3.076, -0.3468, 2.393), (0.5991, 0.2923, 2.381), (0.6242, 0.2923, 1.85), (0.6242, -0.3164, 1.85), (0.5991, -0.3164, 2.381), (0.8308, 0.3227, 1.827), (0.8152, -0.3468, 1.826), (0.5881, 0.3227, 2.407), (0.6156, -0.3468, 1.824), (0.6156, 0.3227, 1.824), (0.5881, -0.3468, 2.407), (-3.529, -0.1554, 2.368), (-3.556, 0.1652, 1.837), (-3.499, -0.1554, 1.837), (-3.59, -0.07403, 2.368), (-3.544, 0.1652, 2.368), (-3.56, -0.07403, 1.837), (-3.332, 0.05665, 2.431), (-3.332, -0.08017, 2.431), (-3.519, 0.05665, 2.432), (-3.49, -0.08017, 2.432), (-3.514, 0.05686, 2.573), (-3.514, -0.07995, 2.573), (-3.577, 0.05686, 2.488), (-3.563, -0.07995, 2.513), (-3.278, 0.1313, 2.099), (-3.278, -0.1554, 2.099), (-3.87, 0.1313, 2.106), (-3.87, -0.07403, 2.106), (-3.475, -0.1554, 2.102), (-3.536, -0.07403, 2.102), (-3.55, 0.1652, 2.102), (0.8033, 0.2923, 2.384), (0.8033, -0.3164, 2.384), (0.8152, 0.2923, 1.853), (0.8152, -0.3164, 1.853), (0.8033, 0.1313, 2.384), (0.8033, -0.1554, 2.384), (0.8152, 0.1313, 1.853), (0.8152, -0.1554, 1.853), (1.355, 0.1313, 2.391), (1.355, -0.07403, 2.391), (1.344, 0.1313, 1.86), (1.344, -0.07403, 1.86), (0.8033, 0.3227, 2.411), (0.8033, -0.3468, 2.411), (1.06, -0.1554, 2.387), (1.087, 0.1652, 1.856), (1.03, -0.1554, 1.856), (1.121, -0.07403, 2.387), (1.075, 0.1652, 2.387), (1.091, -0.07403, 1.856), (0.8636, 0.05665, 2.45), (0.8636, -0.08017, 2.45), (1.051, 0.05665, 2.452), (1.021, -0.08017, 2.452), (1.045, 0.05686, 2.593), (1.045, -0.07995, 2.593), (1.108, 0.05686, 2.507), (1.094, -0.07995, 2.533), (0.8092, 0.1313, 2.119), (0.8092, -0.1554, 2.119), (1.402, 0.1313, 2.125), (1.402, -0.07403, 2.125), (1.006, -0.1554, 2.122), (1.067, -0.07403, 2.122), (1.081, 0.1652, 2.122), (-1.128, -0.3845, 1.183), (-0.5806, -0.3845, 1.183), (-1.128, -0.3845, 0.7586), (-0.5275, -0.3845, 0.7586), (-1.849, -0.3845, 1.502), (-1.902, -0.4316, 1.784), (-1.431, -0.3845, 1.502), (-1.481, -0.4316, 1.784), (-1.128, -0.3845, 0.8999), (-1.128, -0.3845, 1.041), (-0.5452, -0.3845, 0.883), (-0.5697, -0.3845, 1.105), (-0.8622, -0.3845, 1.021), (-0.8255, -0.3845, 0.8474), (-0.5534, -0.3845, 0.9572), (-0.5615, -0.3845, 1.031), (-0.7647, -0.3845, 1.049), (-0.6672, -0.3845, 1.077), (-0.7321, -0.3845, 0.8592), (-0.6386, -0.3845, 0.8711), (-0.85, -0.3845, 0.9631), (-0.8378, -0.3845, 0.9052), (-0.6477, -0.3845, 1.019), (-0.6383, -0.3845, 0.9248), (-0.7662, -0.3845, 0.9908), (-0.7223, -0.3845, 0.9293), (-1.628, -0.4316, 1.784), (-1.647, -0.3845, 1.502)], [(77, 93), (103, 125)], [(18, 17, 20, 19), (1, 0, 20, 2), (3, 2, 14, 4), (15, 14, 17, 16), (17, 14, 2, 20), (10, 9, 15, 16), (14, 15, 9, 4), (9, 11, 4), (11, 5, 3, 4), (2, 3, 5, 1), (5, 6, 12, 0, 1), (0, 13, 19, 20), (7, 19, 13), (7, 8, 18, 19), (8, 10, 16, 17, 18), (119, 23, 22, 52), (22, 23, 21, 54), (21, 154, 54), (11, 9, 30, 43), (28, 8, 36, 33), (32, 28, 33, 38), (45, 44, 26, 42), (35, 34, 33, 36), (37, 38, 33, 34), (8, 7, 35, 36), (52, 54, 37, 34), (54, 32, 38, 37), (7, 52, 34, 35), (9, 10, 31, 48, 30), (41, 42, 26, 27), (113, 25, 43, 30, 49, 122), (87, 122, 26, 44, 24), (26, 122, 49, 48, 31, 27), (10, 41, 27, 31), (28, 32, 41, 10, 8), (46, 41, 32, 285), (47, 41, 46), (41, 47, 42), (42, 47, 286, 45), (286, 287, 45), (40, 24, 44, 45, 287, 152), (153, 288, 282, 154, 79), (153, 152, 287, 288), (282, 281, 154), (32, 54, 281, 285), (281, 54, 154), (39, 5, 11, 43, 25), (156, 119, 52, 7, 13, 105, 29), (105, 13, 12, 6), (0, 12, 13), (49, 30, 48), (50, 52, 54, 51), (53, 7, 52, 50), (56, 55, 60, 59), (57, 56, 59, 58), (52, 7, 58, 59), (53, 50, 56, 57), (54, 52, 59, 60), (60, 55, 68, 67), (50, 51, 55, 56), (58, 7, 62, 66), (67, 68, 76, 75), (61, 65, 73, 69), (55, 51, 64, 68), (53, 57, 65, 61), (7, 53, 61, 62), (57, 58, 66, 65), (54, 60, 67, 63), (51, 54, 63, 64), (70, 69, 73, 74), (72, 71, 75, 76), (64, 63, 71, 72), (63, 67, 75, 71), (66, 62, 70, 74), (65, 66, 74, 73), (62, 61, 69, 70), (68, 64, 72, 76), (145, 144, 78, 79), (147, 146, 145, 79, 154, 155, 119), (81, 80, 173, 174), (80, 81, 100, 99), (83, 81, 174, 176), (170, 172, 180, 178), (172, 171, 179, 180), (84, 86, 87, 85), (98, 94, 93, 96), (78, 92, 91, 90, 88, 189, 152, 153, 79), (86, 121, 122, 87), (84, 120, 121, 86), (144, 148, 123, 78), (124, 92, 78, 123), (126, 93, 94, 128), (92, 124, 128, 94), (98, 92, 94), (98, 96, 95, 97), (129, 270, 117), (91, 92, 98, 97), (126, 267, 260, 93), (262, 260, 89), (100, 102, 101, 99), (83, 82, 101, 102), (82, 80, 99, 101), (100, 81, 157, 159), (150, 105, 104, 149), (147, 119, 156, 29, 105, 150, 151), (138, 139, 136, 137), (107, 109, 184, 182), (106, 132, 133, 107), (168, 166, 186, 188), (167, 168, 188, 187), (108, 106, 181, 183), (110, 111, 113, 112), (131, 130, 125, 127), (104, 105, 6, 5, 190, 114, 116, 117, 118), (112, 113, 122, 121), (110, 112, 121, 120), (149, 104, 123, 148), (124, 123, 104, 118), (126, 128, 127, 125), (118, 127, 128, 124), (131, 127, 118), (131, 270, 129, 130), (116, 129, 117), (117, 270, 131, 118), (262, 96, 93, 260), (89, 260, 267, 265), (133, 132, 134, 135), (109, 135, 134, 108), (108, 134, 132, 106), (135, 109, 162, 164), (143, 142, 141, 140), (145, 146, 147, 151, 150, 149, 148, 144), (157, 158, 160, 159), (161, 163, 164, 162), (102, 100, 159, 160), (81, 83, 158, 157), (83, 102, 160, 158), (109, 107, 161, 162), (107, 133, 163, 161), (133, 135, 164, 163), (143, 166, 168, 142), (140, 165, 166, 143), (142, 168, 167, 141), (141, 167, 165, 140), (139, 138, 172, 170), (136, 139, 170, 169), (137, 136, 169, 171), (179, 177, 175, 176), (180, 179, 176, 174), (177, 178, 173, 175), (178, 180, 174, 173), (171, 169, 177, 179), (169, 170, 178, 177), (82, 83, 176, 175), (80, 82, 175, 173), (187, 184, 183, 185), (188, 182, 184, 187), (185, 183, 181, 186), (186, 181, 182, 188), (106, 107, 182, 181), (165, 167, 187, 185), (166, 165, 185, 186), (109, 108, 183, 184), (210, 239, 233, 192), (192, 233, 194, 203, 200, 198, 197, 199, 202, 193), (220, 218, 222, 225), (214, 210, 212, 216), (212, 197, 198, 211), (205, 206, 229, 228), (197, 212, 210, 192), (216, 212, 211, 215), (214, 213, 239, 210), (191, 232, 213, 214), (195, 216, 215, 196), (191, 214, 216, 195), (196, 215, 220, 208, 206, 205), (200, 218, 211, 198), (219, 209, 227, 224), (221, 219, 224, 223), (222, 230, 231, 223), (226, 225, 224, 227), (225, 222, 223, 224), (229, 226, 227, 228), (209, 205, 228, 227), (208, 220, 225, 226), (217, 221, 223, 231), (206, 208, 226, 229), (200, 217, 231, 230), (218, 200, 230, 222), (243, 248, 245, 241), (235, 251, 252, 236), (232, 235, 236, 237, 243, 213), (213, 243, 241, 239), (234, 233, 239, 241), (242, 247, 250, 238), (244, 246, 247, 242), (245, 246, 254, 253), (249, 250, 247, 248), (248, 247, 246, 245), (252, 251, 250, 249), (238, 250, 251, 235), (237, 249, 248, 243), (240, 254, 246, 244), (236, 252, 249, 237), (234, 253, 254, 240), (241, 245, 253, 234), (221, 217, 240, 244, 255), (242, 257, 255, 244), (219, 221, 255, 256), (201, 205, 209, 219, 256), (238, 235, 207, 257, 242), (256, 257, 207, 201), (257, 256, 255), (191, 195, 196, 205, 259, 258, 204, 235, 232), (201, 259, 205), (207, 235, 204), (258, 259, 201, 207, 204), (262, 261, 95, 96), (120, 265, 264, 110), (115, 261, 262, 89), (269, 266, 125, 130), (126, 125, 266, 267), (264, 265, 267, 266), (269, 264, 266), (269, 130, 129, 268), (263, 264, 269, 268), (120, 84, 89, 265), (87, 88, 90, 115), (113, 263, 116, 114), (116, 263, 129), (263, 268, 129), (90, 95, 115), (115, 95, 261), (90, 91, 95), (95, 91, 97), (46, 284, 283, 47), (276, 275, 283), (280, 287, 286, 275), (279, 278, 280), (288, 280, 278, 282), (287, 280, 288), (278, 273, 282), (283, 275, 286, 47), (272, 271, 273), (282, 273, 271, 281), (277, 285, 281, 271), (46, 285, 277, 274, 284), (277, 271, 272, 274), (283, 284, 274, 276), (280, 275, 276, 279), (274, 272, 279, 276), (273, 278, 279, 272), (290, 289, 291, 292), (324, 323, 328, 330), (321, 324, 330, 327), (294, 296, 295, 293), (298, 302, 346, 304, 300), (297, 298, 314, 313), (312, 309, 317, 320), (298, 300, 316, 314), (309, 310, 319, 317), (335, 305, 306, 334), (297, 301, 302, 298), (300, 304, 303, 299), (299, 303, 345, 301, 297), (348, 347, 307, 308), (336, 308, 307, 332), (351, 347, 305, 335), (350, 348, 308, 336), (296, 311, 310, 295), (293, 309, 312, 294), (294, 312, 311, 296), (295, 310, 309, 293), (319, 315, 313, 317), (320, 314, 316, 318), (317, 313, 314, 320), (318, 316, 315, 319), (300, 299, 315, 316), (311, 312, 320, 318), (299, 297, 313, 315), (310, 311, 318, 319), (292, 291, 322, 323), (289, 290, 324, 321), (290, 292, 323, 324), (291, 289, 321, 322), (329, 327, 364, 325), (330, 328, 326, 365), (327, 330, 365, 364), (328, 329, 325, 326), (323, 322, 329, 328), (322, 321, 327, 329), (346, 349, 333, 304), (303, 332, 335, 301, 345), (304, 333, 332, 303), (331, 302, 338, 340), (349, 350, 336, 333), (332, 351, 335), (333, 336, 332), (335, 334, 331), (339, 340, 344, 343), (335, 331, 340, 339), (301, 335, 339, 337), (302, 301, 337, 338), (341, 343, 344, 342), (337, 339, 343, 341), (340, 338, 342, 344), (338, 337, 341, 342), (331, 334, 350, 349), (302, 331, 349, 346), (334, 306, 348, 350), (332, 307, 347, 351), (306, 305, 347, 348), (353, 355, 359, 381, 357), (352, 364, 365, 353), (353, 365, 326, 355), (370, 369, 361, 360), (352, 353, 357, 356), (355, 354, 358, 359), (354, 352, 356, 380, 358), (383, 363, 362, 382), (371, 367, 362, 363), (386, 370, 360, 382), (385, 371, 363, 383), (355, 326, 325, 354), (354, 325, 364, 352), (381, 359, 368, 384), (358, 380, 356, 370, 367), (359, 358, 367, 368), (366, 375, 373, 357), (384, 368, 371, 385), (367, 370, 386), (368, 367, 371), (370, 366, 369), (374, 378, 379, 375), (370, 374, 375, 366), (356, 372, 374, 370), (357, 373, 372, 356), (376, 377, 379, 378), (372, 376, 378, 374), (375, 379, 377, 373), (373, 377, 376, 372), (366, 384, 385, 369), (357, 381, 384, 366), (369, 385, 383, 361), (367, 386, 382, 362), (361, 383, 382, 360), (397, 406, 405, 400, 395, 389, 390), (413, 414, 393, 394), (388, 387, 396, 399, 403, 404, 398), (399, 396, 395, 400, 408, 407), (412, 408, 400, 405), (401, 410, 406, 397), (410, 412, 405, 406), (398, 404, 409, 402), (402, 409, 410, 401), (404, 403, 411, 409), (409, 411, 412, 410), (403, 399, 407, 411), (411, 407, 408, 412), (392, 391, 414, 413)])
me_cube_009.polygons.foreach_set('material_index', [3, 3, 3, 3, 3, 0, 0, 0, 0, 0, 0, 0, 0, 0, 0, 0, 6, 0, 2, 0, 0, 2, 0, 0, 0, 0, 0, 0, 2, 2, 0, 0, 0, 0, 0, 0, 0, 0, 0, 0, 0, 0, 0, 0, 0, 0, 0, 0, 0, 6, 6, 9, 9, 9, 9, 9, 9, 9, 9, 9, 9, 9, 9, 9, 9, 9, 9, 9, 9, 9, 9, 9, 9, 9, 9, 9, 9, 7, 7, 10, 10, 10, 10, 10, 0, 9, 7, 0, 0, 7, 7, 9, 9, 9, 9, 9, 9, 9, 9, 10, 10, 10, 10, 7, 7, 10, 10, 10, 10, 10, 10, 0, 9, 7, 0, 0, 7, 7, 9, 9, 9, 9, 7, 9, 9, 9, 10, 10, 10, 10, 10, 7, 10, 10, 10, 10, 10, 10, 10, 10, 10, 10, 10, 10, 10, 3, 10, 10, 10, 10, 10, 10, 10, 10, 10, 10, 10, 10, 10, 10, 10, 10, 10, 10, 10, 10, 10, 10, 10, 10, 10, 10, 10, 10, 10, 10, 10, 10, 10, 10, 10, 10, 10, 10, 10, 10, 10, 10, 10, 10, 10, 10, 10, 10, 10, 10, 10, 10, 10, 10, 10, 10, 10, 10, 10, 10, 4, 4, 4, 4, 4, 0, 0, 10, 4, 4, 0, 9, 0, 9, 9, 9, 9, 9, 9, 9, 0, 0, 0, 9, 9, 9, 9, 7, 9, 5, 5, 5, 5, 5, 5, 5, 5, 5, 5, 5, 5, 3, 3, 3, 3, 3, 10, 10, 10, 10, 3, 10, 10, 10, 10, 0, 0, 0, 3, 0, 0, 0, 0, 10, 10, 10, 10, 10, 10, 10, 10, 10, 10, 10, 10, 10, 10, 10, 10, 10, 10, 10, 10, 10, 10, 0, 0, 0, 0, 0, 0, 0, 0, 0, 0, 0, 0, 0, 0, 0, 0, 0, 0, 0, 0, 0, 3, 10, 10, 0, 0, 0, 3, 0, 0, 0, 0, 10, 10, 0, 0, 0, 0, 0, 0, 0, 0, 0, 0, 0, 0, 0, 0, 0, 0, 0, 0, 0, 0, 0, 3, 6, 3, 3, 0, 0, 0, 0, 0, 0, 6, 0, 0, 3])
me_cube_009.materials.append(mat_skin_001)
me_cube_009.materials.append(mat_brown_001)
me_cube_009.materials.append(mat_hair_001)
me_cube_009.materials.append(mat_black_001)
me_cube_009.materials.append(mat_white_001)
me_cube_009.materials.append(mat_blue_001)
me_cube_009.materials.append(mat_bruise_001)
me_cube_009.materials.append(mat_skin)
me_cube_009.materials.append(mat_brown)
me_cube_009.materials.append(mat_hair)
me_cube_009.materials.append(mat_black)
me_cube_009.materials.append(mat_white)
me_cube_009.use_remesh_preserve_volume = False
me_cube_009.use_remesh_preserve_attributes = False
me_cube_009.use_mirror_vertex_groups = False
me_cube_009.update()
arm_armature_002 = bpy.data.armatures.new('Armature.002')  # bones are not reproduced

# ---- objects
ob_hemi = bpy.data.objects.new('Hemi', light_hemi)
ob_hat = bpy.data.objects.new('hat', me_cube_004)
ob_glasses = bpy.data.objects.new('Glasses', me_cube_002)
ob_point = bpy.data.objects.new('Point', light_point)
ob_eyelids = bpy.data.objects.new('eyelids', me_cube_001)
ob_armature = bpy.data.objects.new('Armature', arm_armature_002)
ob_pianist_hurt = bpy.data.objects.new('pianist hurt', me_cube_010)
ob_pianist = bpy.data.objects.new('Pianist', me_cube_000)
ob_pianist_agressive = bpy.data.objects.new('Pianist agressive', me_cube_005)
ob_pianist_dead = bpy.data.objects.new('Pianist dead', me_cube_009)

# ---- transforms, parenting, visibility, modifiers, constraints
ob_hemi.location = (-0.2149, 0.3322, 8.141)
ob_hemi.hide_viewport = True
ob_hemi.lineart.crease_threshold = 0.0
ob_hat.location = (0.0, 0.0, 0.0)
ob_hat.lock_rotations_4d = False
ob_hat.empty_display_type = 'ARROWS'
ob_hat.hide_viewport = True
ob_hat.lineart.crease_threshold = 0.0
_vg = ob_hat.vertex_groups.new(name='Root')
_vg = ob_hat.vertex_groups.new(name='Body')
_vg = ob_hat.vertex_groups.new(name='Head')
_vg = ob_hat.vertex_groups.new(name='Arm.L')
_vg = ob_hat.vertex_groups.new(name='Leg.L')
_vg = ob_hat.vertex_groups.new(name='Arm.R')
_vg = ob_hat.vertex_groups.new(name='Leg.R')
ob_glasses.location = (0.0, 0.0, 0.0)
ob_glasses.hide_viewport = True
ob_glasses.lineart.crease_threshold = 0.0
ob_point.location = (2.101, -10.99, 5.9)
ob_point.hide_viewport = True
ob_point.lineart.crease_threshold = 0.0
ob_eyelids.location = (-0.4978, -0.9798, 3.034)
ob_eyelids.lock_rotations_4d = False
ob_eyelids.empty_display_type = 'ARROWS'
ob_eyelids.hide_viewport = True
ob_eyelids.lineart.crease_threshold = 0.0
_vg = ob_eyelids.vertex_groups.new(name='Root')
_vg = ob_eyelids.vertex_groups.new(name='Body')
_vg = ob_eyelids.vertex_groups.new(name='Head')
_vg = ob_eyelids.vertex_groups.new(name='Arm.L')
_vg = ob_eyelids.vertex_groups.new(name='Leg.L')
_vg = ob_eyelids.vertex_groups.new(name='Arm.R')
_vg = ob_eyelids.vertex_groups.new(name='Leg.R')
ob_armature.location = (0.0, 0.0, 1.105)
ob_armature.rotation_euler = (-1.571, -0.0, 0.0)
ob_armature.show_in_front = True
ob_armature.lineart.crease_threshold = 0.0
ob_pianist_hurt.parent = ob_armature
ob_pianist_hurt.matrix_parent_inverse = Matrix(((1.0, 0.0, 0.0, 0.0), (0.0, -4.371e-08, -1.0, 1.105), (0.0, 1.0, -4.371e-08, 4.831e-08), (0.0, 0.0, 0.0, 1.0)))
ob_pianist_hurt.location = (1.586, 0.684, 1.383)
ob_pianist_hurt.lock_rotations_4d = False
ob_pianist_hurt.empty_display_type = 'ARROWS'
ob_pianist_hurt.lineart.crease_threshold = 0.0
_vg = ob_pianist_hurt.vertex_groups.new(name='Root')
_vg = ob_pianist_hurt.vertex_groups.new(name='Body')
_vg.add([330, 331, 332, 333, 334, 335, 336, 337, 338, 339, 340, 341, 342, 343, 344, 345, 346, 347, 348, 349, 350, 351, 352, 353, 354, 355, 356, 357, 358, 359, 360, 361, 362, 363, 364, 365, 366, 367, 368, 369, 370, 371, 372, 373, 374, 375, 376, 377, 378, 379, 380, 381, 382, 383, 384, 385, 386, 387, 388, 389, 390, 391, 392, 393, 394, 395, 396, 397, 398, 399, 400, 401, 402], 1.0, 'REPLACE')
_vg = ob_pianist_hurt.vertex_groups.new(name='Head')
_vg.add([0, 1, 2, 3, 4, 5, 6, 7, 8, 9, 10, 11, 12, 13, 14, 15, 16, 17, 18, 19, 20, 21, 22, 23, 24, 25, 26, 27, 28, 29, 30, 31, 32, 33, 34, 35, 36, 37, 38, 39, 40, 41, 42, 43, 44, 45, 46, 47, 48, 49, 50, 51, 52, 53, 54, 55, 56, 57, 58, 59, 60, 61, 62, 63, 64, 65, 66, 67, 68, 69, 70, 71, 72, 73, 74, 75, 76, 77, 78, 79, 80, 81, 82, 83, 84, 85, 86, 87, 88, 89, 90, 91, 92, 93, 94, 95, 96, 97, 98, 99, 100, 101, 102, 103, 104, 105, 106, 107, 108, 109, 110, 111, 112, 113, 114, 119, 120, 121, 122, 123, 124, 125, 126, 127, 128, 129, 130, 131, 132, 133, 134, 139, 140, 141, 146, 147, 148, 149, 150, 151, 152, 153, 154, 155, 156, 157, 158, 159, 160, 161, 162, 163, 164, 165, 166, 167, 168, 169, 182, 183, 184, 185, 186, 187, 188, 189, 190, 191, 192, 193, 194, 195, 196, 197, 230, 231, 403, 404, 405, 406, 407, 408, 409, 410, 411, 412, 413], 1.0, 'REPLACE')
_vg = ob_pianist_hurt.vertex_groups.new(name='Arm.L')
_vg.add([232, 233, 234, 235, 236, 261, 262, 263, 264, 265, 266, 267, 268, 269, 270, 271, 272, 298, 299, 300, 301, 302, 303, 304, 305, 306, 307, 308, 309, 310, 311, 312, 313, 314, 315, 316, 317, 318, 319, 320, 321, 322, 323, 324, 325, 326, 327, 328, 329], 1.0, 'REPLACE')
_vg = ob_pianist_hurt.vertex_groups.new(name='Leg.L')
_vg.add([115, 116, 117, 118, 135, 136, 137, 138, 174, 175, 176, 177, 198, 199, 200, 201, 210, 211, 212, 213, 214, 215, 216, 217, 218, 219, 220, 221], 1.0, 'REPLACE')
_vg = ob_pianist_hurt.vertex_groups.new(name='Arm.R')
_vg.add([237, 238, 239, 240, 241, 242, 243, 244, 245, 246, 247, 248, 249, 250, 251, 252, 253, 254, 255, 256, 257, 258, 259, 260, 273, 274, 275, 276, 277, 278, 279, 280, 281, 282, 283, 284, 285, 286, 287, 288, 289, 290, 291, 292, 293, 294, 295, 296, 297], 1.0, 'REPLACE')
_vg = ob_pianist_hurt.vertex_groups.new(name='Leg.R')
_vg.add([142, 143, 144, 145, 170, 171, 172, 173, 178, 179, 180, 181, 202, 203, 204, 205, 206, 207, 208, 209, 222, 223, 224, 225, 226, 227, 228, 229], 1.0, 'REPLACE')
_m = ob_pianist_hurt.modifiers.new('Armature', 'ARMATURE')
_m.object = ob_armature
ob_pianist.parent = ob_armature
ob_pianist.matrix_parent_inverse = Matrix(((1.0, 0.0, 0.0, 0.0), (0.0, -4.371e-08, -1.0, 1.105), (0.0, 1.0, -4.371e-08, 4.831e-08), (0.0, 0.0, 0.0, 1.0)))
ob_pianist.location = (0.0, 0.0, 0.0)
ob_pianist.lock_rotations_4d = False
ob_pianist.empty_display_type = 'ARROWS'
ob_pianist.lineart.crease_threshold = 0.0
_vg = ob_pianist.vertex_groups.new(name='Root')
_vg = ob_pianist.vertex_groups.new(name='Body')
_vg.add([36, 37, 42, 43, 44, 45, 81, 82, 83, 88, 89, 90, 91, 122, 134, 135, 137, 159, 160, 281, 282, 283, 284, 285, 286, 287, 288, 289, 290, 291, 358, 359, 360, 361, 362, 363, 364, 365, 366, 367, 368, 369, 370, 371, 372], 1.0, 'REPLACE')
_vg = ob_pianist.vertex_groups.new(name='Head')
_vg.add([0, 1, 2, 3, 4, 5, 6, 7, 8, 9, 10, 11, 12, 13, 14, 15, 16, 17, 18, 19, 20, 21, 22, 23, 24, 25, 26, 27, 28, 29, 30, 31, 32, 33, 34, 35, 38, 39, 40, 41, 54, 55, 56, 57, 58, 59, 60, 61, 62, 63, 64, 65, 66, 67, 68, 69, 70, 71, 72, 73, 74, 75, 76, 84, 85, 86, 87, 104, 105, 106, 107, 108, 109, 110, 111, 112, 113, 114, 115, 116, 117, 118, 119, 120, 121, 123, 124, 125, 126, 127, 128, 129, 130, 131, 132, 133, 136, 138, 139, 140, 141, 142, 143, 144, 145, 146, 169, 170, 171, 172, 173, 174, 175, 176, 177, 178, 179, 180, 181, 182, 183, 184, 185, 186, 187, 188, 189, 190, 191, 192, 193, 194, 195, 196, 197, 198, 199, 200, 201, 202, 203, 204, 205, 206, 207, 208, 209, 210, 211, 212, 213, 214, 215, 216, 217, 218, 219, 220, 221, 222, 223, 224, 225, 226, 292, 293, 294, 295, 296, 297, 298, 299, 300, 301], 1.0, 'REPLACE')
_vg = ob_pianist.vertex_groups.new(name='Arm.L')
_vg.add([50, 51, 52, 53, 247, 248, 249, 250, 251, 252, 253, 254, 255, 256, 323, 324, 325, 326, 327, 328, 329, 330, 331, 332, 333, 334, 335, 336, 337, 338, 339, 340, 341, 342, 343, 344, 345, 346, 347, 348, 349, 350, 351, 352, 353, 354, 355, 356, 357], 1.0, 'REPLACE')
_vg = ob_pianist.vertex_groups.new(name='Leg.L')
_vg.add([46, 47, 48, 49, 77, 78, 79, 80, 161, 162, 163, 164, 227, 228, 229, 230, 261, 262, 263, 264, 265, 266, 267, 268, 269, 270, 271, 272], 1.0, 'REPLACE')
_vg = ob_pianist.vertex_groups.new(name='Arm.R')
_vg.add([96, 97, 98, 99, 100, 101, 102, 103, 147, 148, 149, 150, 151, 152, 153, 154, 235, 236, 237, 238, 239, 240, 241, 242, 243, 244, 245, 246, 302, 303, 304, 305, 306, 307, 308, 309, 310, 311, 312, 313, 314, 315, 316, 317, 318, 319, 320, 321, 322], 1.0, 'REPLACE')
_vg = ob_pianist.vertex_groups.new(name='Leg.R')
_vg.add([92, 93, 94, 95, 155, 156, 157, 158, 165, 166, 167, 168, 231, 232, 233, 234, 257, 258, 259, 260, 273, 274, 275, 276, 277, 278, 279, 280], 1.0, 'REPLACE')
_m = ob_pianist.modifiers.new('Armature', 'ARMATURE')
_m.object = ob_armature
ob_pianist_agressive.parent = ob_armature
ob_pianist_agressive.matrix_parent_inverse = Matrix(((1.0, 0.0, 0.0, 0.0), (0.0, -4.371e-08, -1.0, 1.105), (0.0, 1.0, -4.371e-08, 4.831e-08), (0.0, 0.0, 0.0, 1.0)))
ob_pianist_agressive.location = (-2.486, 0.05439, -1.148)
ob_pianist_agressive.lock_rotations_4d = False
ob_pianist_agressive.empty_display_type = 'ARROWS'
ob_pianist_agressive.lineart.crease_threshold = 0.0
_vg = ob_pianist_agressive.vertex_groups.new(name='Root')
_vg = ob_pianist_agressive.vertex_groups.new(name='Body')
_vg.add([323, 324, 325, 326, 327, 328, 329, 330, 331, 332, 333, 334, 335, 336, 337, 338, 339, 340, 341, 342, 343, 344, 345, 346, 347, 348, 349, 350, 351, 352, 353, 354, 355, 356, 357, 358, 359, 360, 361, 362, 363, 364, 365, 366, 367, 368, 369, 370, 371, 372, 373, 374, 375, 376, 377, 378, 379, 380, 381, 382, 383, 384, 385, 386, 387, 388, 389, 390, 391, 392, 393, 394, 395], 1.0, 'REPLACE')
_vg = ob_pianist_agressive.vertex_groups.new(name='Head')
_vg.add([0, 1, 2, 3, 4, 5, 6, 7, 8, 9, 10, 11, 12, 13, 14, 15, 16, 17, 18, 19, 20, 21, 22, 23, 24, 25, 26, 27, 28, 29, 30, 31, 32, 33, 34, 35, 36, 37, 38, 39, 40, 41, 42, 43, 44, 45, 46, 47, 48, 49, 50, 51, 52, 53, 54, 55, 56, 57, 58, 59, 60, 61, 62, 63, 64, 65, 66, 67, 68, 69, 70, 71, 72, 73, 74, 75, 76, 77, 78, 79, 80, 81, 82, 83, 84, 85, 86, 87, 88, 89, 90, 91, 92, 93, 94, 95, 96, 97, 98, 99, 100, 101, 102, 103, 104, 105, 106, 107, 112, 113, 114, 115, 116, 117, 118, 119, 120, 121, 122, 123, 124, 125, 126, 127, 132, 133, 134, 139, 140, 141, 142, 143, 144, 145, 146, 147, 148, 149, 150, 151, 152, 153, 154, 155, 156, 157, 158, 159, 160, 161, 162, 175, 176, 177, 178, 179, 180, 181, 182, 183, 184, 185, 186, 187, 188, 189, 190, 223, 224, 396, 397, 398, 399, 400, 401, 402, 403, 404, 405], 1.0, 'REPLACE')
_vg = ob_pianist_agressive.vertex_groups.new(name='Arm.L')
_vg.add([225, 226, 227, 228, 229, 254, 255, 256, 257, 258, 259, 260, 261, 262, 263, 264, 265, 291, 292, 293, 294, 295, 296, 297, 298, 299, 300, 301, 302, 303, 304, 305, 306, 307, 308, 309, 310, 311, 312, 313, 314, 315, 316, 317, 318, 319, 320, 321, 322], 1.0, 'REPLACE')
_vg = ob_pianist_agressive.vertex_groups.new(name='Leg.L')
_vg.add([108, 109, 110, 111, 128, 129, 130, 131, 167, 168, 169, 170, 191, 192, 193, 194, 203, 204, 205, 206, 207, 208, 209, 210, 211, 212, 213, 214], 1.0, 'REPLACE')
_vg = ob_pianist_agressive.vertex_groups.new(name='Arm.R')
_vg.add([230, 231, 232, 233, 234, 235, 236, 237, 238, 239, 240, 241, 242, 243, 244, 245, 246, 247, 248, 249, 250, 251, 252, 253, 266, 267, 268, 269, 270, 271, 272, 273, 274, 275, 276, 277, 278, 279, 280, 281, 282, 283, 284, 285, 286, 287, 288, 289, 290], 1.0, 'REPLACE')
_vg = ob_pianist_agressive.vertex_groups.new(name='Leg.R')
_vg.add([135, 136, 137, 138, 163, 164, 165, 166, 171, 172, 173, 174, 195, 196, 197, 198, 199, 200, 201, 202, 215, 216, 217, 218, 219, 220, 221, 222], 1.0, 'REPLACE')
_m = ob_pianist_agressive.modifiers.new('Armature', 'ARMATURE')
_m.object = ob_armature
ob_pianist_dead.parent = ob_armature
ob_pianist_dead.matrix_parent_inverse = Matrix(((1.0, 0.0, 0.0, 0.0), (0.0, -4.371e-08, -1.0, 1.105), (0.0, 1.0, -4.371e-08, 4.831e-08), (0.0, 0.0, 0.0, 1.0)))
ob_pianist_dead.location = (1.215, 0.007859, -0.227)
ob_pianist_dead.lock_rotations_4d = False
ob_pianist_dead.empty_display_type = 'ARROWS'
ob_pianist_dead.lineart.crease_threshold = 0.0
_vg = ob_pianist_dead.vertex_groups.new(name='Root')
_vg = ob_pianist_dead.vertex_groups.new(name='Body')
_vg.add([191, 192, 193, 194, 195, 196, 197, 198, 199, 200, 201, 202, 203, 204, 205, 206, 207, 208, 209, 210, 211, 212, 213, 214, 215, 216, 217, 218, 219, 220, 221, 222, 223, 224, 225, 226, 227, 228, 229, 230, 231, 232, 233, 234, 235, 236, 237, 238, 239, 240, 241, 242, 243, 244, 245, 246, 247, 248, 249, 250, 251, 252, 253, 254, 255, 256, 257, 258, 259, 391, 392, 393, 394, 413, 414], 1.0, 'REPLACE')
_vg = ob_pianist_dead.vertex_groups.new(name='Head')
_vg.add([0, 1, 2, 3, 4, 5, 6, 7, 8, 9, 10, 11, 12, 13, 14, 15, 16, 17, 18, 19, 20, 21, 22, 23, 24, 25, 26, 27, 28, 29, 30, 31, 32, 33, 34, 35, 36, 37, 38, 39, 40, 41, 42, 43, 44, 45, 46, 47, 48, 49, 50, 51, 52, 53, 54, 55, 56, 57, 58, 59, 60, 61, 62, 63, 64, 65, 66, 67, 68, 69, 70, 71, 72, 73, 74, 75, 76, 77, 78, 79, 84, 85, 86, 87, 88, 89, 90, 91, 92, 93, 94, 95, 96, 97, 98, 103, 104, 105, 110, 111, 112, 113, 114, 115, 116, 117, 118, 119, 120, 121, 122, 123, 124, 125, 126, 127, 128, 129, 130, 131, 144, 145, 146, 147, 148, 149, 150, 151, 152, 153, 154, 155, 156, 189, 190, 260, 261, 262, 263, 264, 265, 266, 267, 268, 269, 270, 271, 272, 273, 274, 275, 276, 277, 278, 279, 280, 281, 282, 283, 284, 285, 286, 287, 288], 1.0, 'REPLACE')
_vg = ob_pianist_dead.vertex_groups.new(name='Arm.L')
_vg.add([289, 290, 291, 292, 321, 322, 323, 324, 325, 326, 327, 328, 329, 330, 352, 353, 354, 355, 356, 357, 358, 359, 360, 361, 362, 363, 364, 365, 366, 367, 368, 369, 370, 371, 372, 373, 374, 375, 376, 377, 378, 379, 380, 381, 382, 383, 384, 385, 386], 1.0, 'REPLACE')
_vg = ob_pianist_dead.vertex_groups.new(name='Leg.L')
_vg.add([80, 81, 82, 83, 99, 100, 101, 102, 136, 137, 138, 139, 157, 158, 159, 160, 169, 170, 171, 172, 173, 174, 175, 176, 177, 178, 179, 180, 387, 388, 389, 390, 395, 396, 397, 398, 399, 400, 401, 402, 403, 404, 405, 406, 407, 408, 409, 410, 411, 412], 1.0, 'REPLACE')
_vg = ob_pianist_dead.vertex_groups.new(name='Arm.R')
_vg.add([293, 294, 295, 296, 297, 298, 299, 300, 301, 302, 303, 304, 305, 306, 307, 308, 309, 310, 311, 312, 313, 314, 315, 316, 317, 318, 319, 320, 331, 332, 333, 334, 335, 336, 337, 338, 339, 340, 341, 342, 343, 344, 345, 346, 347, 348, 349, 350, 351], 1.0, 'REPLACE')
_vg = ob_pianist_dead.vertex_groups.new(name='Leg.R')
_vg.add([106, 107, 108, 109, 132, 133, 134, 135, 140, 141, 142, 143, 161, 162, 163, 164, 165, 166, 167, 168, 181, 182, 183, 184, 185, 186, 187, 188], 1.0, 'REPLACE')
_m = ob_pianist_dead.modifiers.new('Armature', 'ARMATURE')
_m.object = ob_armature

# ---- collection membership
col_collection_1.objects.link(ob_hemi)
col_collection_1.objects.link(ob_hat)
col_collection_4.objects.link(ob_glasses)
col_collection_4.objects.link(ob_point)
col_collection_4.objects.link(ob_eyelids)
col_collection_4.objects.link(ob_armature)
col_collection_4.objects.link(ob_pianist_hurt)
col_collection_4.objects.link(ob_pianist)
col_collection_4.objects.link(ob_pianist_agressive)
col_collection_4.objects.link(ob_pianist_dead)

# ---- scene / render settings (as saved in the file)
scene.frame_start = 1; scene.frame_end = 250; scene.frame_set(1)
scene.render.engine = 'BLENDER_EEVEE_NEXT'
scene.render.resolution_percentage = 50
scene.render.dither_intensity = 0.0
scene.cycles.use_denoising = False
scene.cycles.samples = 128
scene.cycles.sampling_pattern = 'TABULATED_SOBOL'
scene.cycles.use_adaptive_sampling = False
scene.cycles.use_light_tree = False
scene.cycles.blur_glossy = 0.0
scene.cycles.sample_clamp_indirect = 0.0
scene.view_settings.view_transform = 'Standard'
bpy.context.view_layer.update()

# ---- added for rendering (the .blend has no active camera): camera
cam_auto = bpy.data.cameras.new('AutoCamera')
cam_auto.lens = 50.0
cam_auto.sensor_width = 36.0
cam_auto.clip_end = 1000.0
ob_auto_camera = bpy.data.objects.new('AutoCamera', cam_auto)
scene.collection.objects.link(ob_auto_camera)
ob_auto_camera.location = (6.48805, -9.44306, 8.56855)
ob_auto_camera.rotation_euler = (1.09748, -7.21219e-08, 0.694738)
scene.camera = ob_auto_camera
bpy.context.view_layer.update()
